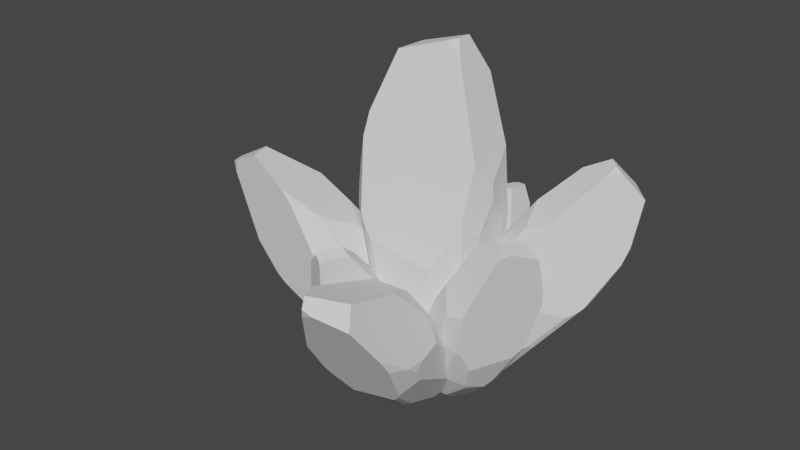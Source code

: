 # Source: crystall.blend  (saved by Blender 2.92.15; exported with 4.5.12 LTS)
import bpy
from mathutils import Matrix  # noqa: F401  (used for matrix-valued properties, if any)

bpy.ops.wm.read_factory_settings(use_empty=True)
scene = bpy.context.scene
scene.name = 'Scene'

# ---- collections
col_collection = bpy.data.collections.new('Collection'); scene.collection.children.link(col_collection)

# ---- world
world_world = bpy.data.worlds.new('World'); scene.world = world_world
world_world.use_nodes = True; world_world.node_tree.nodes.clear()
_N = world_world.node_tree.nodes; _L = world_world.node_tree.links
n0 = _N.new('ShaderNodeOutputWorld'); n0.name = 'World Output'; n0.location = (300, 300)
n1 = _N.new('ShaderNodeBackground'); n1.name = 'Background'; n1.location = (10, 300)
n1.inputs[0].default_value = (0.05088, 0.05088, 0.05088, 1.0)
_L.new(n1.outputs[0], n0.inputs[0])
n0.is_active_output = True
world_world.color = (0.05088, 0.05088, 0.05088)
world_world.use_sun_shadow = False
world_world.sun_shadow_jitter_overblur = 0.0

# ---- meshes
me_sphere_002 = bpy.data.meshes.new('Sphere.002')
me_sphere_002.from_pydata([(0.1146, 0.3545, -1.607), (0.02619, 0.4429, -1.607), (-0.1512, 0.3405, -1.214), (-0.00618, 0.5637, -1.607), (-0.211, 0.5637, -1.214), (0.02619, 0.6845, -1.607), (0.1146, 0.773, -1.607), (0.2354, 0.8053, -1.607), (0.2354, 1.01, -1.214), (0.3562, 0.773, -1.607), (0.4586, 0.9503, -1.214), (0.527, 1.069, -0.6275), (0.4446, 0.6845, -1.607), (0.622, 0.7869, -1.214), (0.7405, 0.8554, -0.6275), (0.7822, 0.8794, 0.06495), (0.477, 0.5637, -1.607), (0.6818, 0.5637, -1.214), (0.622, 0.3405, -1.214), (0.7405, 0.2721, -0.6275), (0.7822, 0.2481, 0.06495), (-0.2982, 0.8718, 0.2829), (-0.3684, 0.6664, 0.06495), (-0.168, 0.957, 0.7574), (0.7461, 0.8586, 0.6644), (0.839, 0.5637, 0.4649), (0.7734, 0.2531, 0.2099), (0.7322, 0.1982, 0.06495), (-0.04819, 0.008406, 0.06495), (0.7799, 0.393, 0.6563), (-0.06429, 1.083, 0.5247), (-0.1607, 0.9644, 0.7574), (-0.1631, 0.9559, 0.7762), (0.5396, 1.091, -0.2656), (0.3077, 1.176, 0.06495), (0.699, 0.9626, 0.06495), (0.7395, 0.8636, 0.6816), (0.2354, 1.17, 0.4265), (0.5317, 0.9073, 1.239), (0.232, 1.166, 0.4765), (-0.1332, 0.7766, -1.254), (-0.3165, 0.8602, 0.06495), (-0.299, 0.746, -0.6275), (-0.1579, 0.762, -1.214), (0.03137, 0.9172, -1.288), (0.07069, 0.966, -1.214), (-0.3081, 0.8776, 0.1179), (0.01705, 0.1855, -1.233), (0.02658, 0.1733, -1.214), (-0.1561, 0.3377, -1.19), (-0.1126, 0.3019, -1.214), (0.07003, 0.02478, -0.6275), (-0.05141, 0.009266, 0.06495), (-0.06627, 0.01592, 0.1034), (-0.07885, 0.02206, 0.1331), (0.7303, 0.5637, -1.006), (0.8164, 0.7514, 0.06495), (0.7534, 0.8072, -0.6275), (0.8299, 0.4264, 0.06495), (0.7709, 0.3856, -0.6275), (0.848, 0.5637, 0.3356), (0.391, 0.2942, -1.473), (0.5089, 0.09004, -0.7831), (0.5203, 0.2388, -1.214), (0.2354, 0.2609, -1.489), (0.1376, 0.1435, -1.214), (0.5258, 0.06075, -0.6381), (0.5301, 0.06162, -0.6275), (0.1596, 0.0007939, -0.6275), (0.04819, -0.008406, -0.06495), (0.5855, 0.07748, -0.2095), (0.2316, 0.01061, -0.7524), (0.2778, 0.01836, -0.7413), (-0.2883, 0.2613, 0.4475), (-0.2895, 0.2686, 0.459), (-0.168, 0.246, 0.9259), (-0.1807, 0.1797, 0.7217), (-0.3054, 0.5637, -0.8097), (-0.3342, 0.6147, -0.6275), (-0.3821, 0.6054, 0.02728), (-0.3379, 0.394, 0.2453), (-0.2722, 0.2104, 0.0808), (-0.2421, 0.3522, -0.838), (-0.2993, 0.255, 0.265), (0.2354, 1.056, -1.018), (0.3323, 1.121, -0.6275), (-0.07356, 1.099, 0.2574), (0.2939, 1.179, 0.06495), (0.2354, 1.182, 0.2518), (-0.08847, 1.089, 0.2015), (0.08482, 1.015, -1.021), (0.1015, 0.4864, -1.656), (0.458, 0.4352, -1.577), (0.4659, 0.5224, -1.607), (0.1155, 0.356, -1.608), (0.1168, 0.3539, -1.607), (0.1225, 0.5637, -1.68), (0.1545, 0.6104, -1.691), (0.192, 0.639, -1.695), (0.2354, 0.6542, -1.693), (0.2883, 0.6553, -1.684), (0.3563, 0.6335, -1.665), (0.4451, 0.5637, -1.625), (0.3696, 0.3313, -1.555), (0.2354, 0.3019, -1.568), (-0.01064, 0.7203, 1.411), (0.4792, 0.5638, 1.444), (0.4263, 0.7524, 1.554), (-0.02447, 0.4359, 1.426), (-0.00221, 0.7151, 1.428), (0.3403, 0.5573, 1.532), (-0.007231, 0.7121, 1.426), (0.4337, 0.6159, 1.558)], [], [(82, 81, 54, 53, 52, 51, 48, 47, 50, 49), (95, 94, 0), (53, 28, 52), (47, 0, 1, 2, 50), (49, 50, 2), (77, 78, 79, 80, 83, 81, 82), (2, 1, 3, 4), (90, 89, 46, 41, 42, 43, 40, 44, 45), (32, 23, 31), (40, 5, 6, 44), (84, 85, 87, 88, 86, 89, 90), (44, 6, 7, 8, 45), (90, 45, 8, 84), (84, 8, 10, 11, 85), (37, 34, 33, 35, 36, 38, 39), (8, 7, 9, 10), (11, 10, 13, 14), (96, 91, 94, 95, 104, 103, 92, 93, 102, 101, 100, 99, 98, 97), (33, 11, 14, 15, 35), (10, 9, 12, 13), (13, 12, 16, 17), (55, 59, 58, 60, 56, 57), (55, 17, 18, 19, 59), (58, 59, 19, 20), (26, 20, 27), (36, 35, 15, 24), (87, 85, 11, 33, 34), (77, 4, 43, 42, 78), (21, 22, 41, 46), (79, 78, 42, 41, 22), (4, 3, 5, 40, 43), (76, 73, 74, 75), (69, 68, 51, 52, 28), (25, 60, 58, 20, 26, 29), (15, 14, 57, 56), (24, 15, 56, 60, 25), (14, 13, 17, 55, 57), (68, 71, 65, 48, 51), (66, 72, 71, 68, 69, 70, 67), (66, 62, 72), (64, 65, 71, 72, 62, 63, 61), (20, 19, 67, 70, 27), (19, 18, 63, 62, 66, 67), (54, 81, 83, 73, 76), (73, 83, 80, 74), (49, 2, 4, 77, 82), (37, 88, 87, 34), (21, 46, 89, 86, 30, 31, 23), (30, 86, 88, 37, 39), (61, 103, 104, 64), (12, 101, 102, 16), (9, 100, 101, 12), (7, 99, 100, 9), (6, 98, 99, 7), (5, 97, 98, 6), (3, 96, 97, 5), (64, 104, 95, 0, 47, 48, 65), (16, 102, 93), (17, 16, 93, 92, 18), (18, 92, 103, 61, 63), (0, 94, 91, 1), (1, 91, 96, 3), (110, 112, 106), (109, 107, 112, 110, 108, 111), (105, 109, 111), (23, 32, 105, 111, 108, 75, 74, 80, 79, 22, 21), (69, 28, 53, 54, 76, 75, 108, 110, 106, 29, 26, 27, 70), (39, 38, 107, 109, 105, 32, 31, 30), (29, 106, 112, 107, 38, 36, 24, 25)])
_uv = me_sphere_002.uv_layers.new(name='UVMap')
_uv.uv.foreach_set('vector', [0.04429, 0.2291, 0.006056, 0.4867, 0.1134, 0.4785, 0.1213, 0.4678, 0.1307, 0.454, 0.2105, 0.2345, 0.1919, 0.08845, 0.187, 0.0856, 0.118, 0.1134, 0.09518, 0.1269, 0.2827, 0.004495, 0.2821, 0.00462, 0.2812, 0.004707, 0.1213, 0.4678, 0.1331, 0.4538, 0.1307, 0.454, 0.187, 0.0856, 0.2812, 0.004707, 0.2357, 0.02221, 0.0988, 0.1205, 0.118, 0.1134, 0.09518, 0.1269, 0.118, 0.1134, 0.0988, 0.1205, 0.04794, 0.264, 0.04281, 0.3206, 0.01923, 0.5085, 0.005012, 0.5561, 0.0, 0.5498, 0.006056, 0.4867, 0.04429, 0.2291, 0.0988, 0.1205, 0.2357, 0.02221, 0.2369, 0.04055, 0.1051, 0.1517, 0.4022, 0.2404, 0.3392, 0.5877, 0.1363, 0.5543, 0.1253, 0.5379, 0.09645, 0.3326, 0.1827, 0.173, 0.2013, 0.1634, 0.3389, 0.1638, 0.3769, 0.1862, 0.2786, 0.7543, 0.2745, 0.7485, 0.2815, 0.7488, 0.2013, 0.1634, 0.2823, 0.05495, 0.3591, 0.06193, 0.3389, 0.1638, 0.5133, 0.2393, 0.6097, 0.345, 0.6259, 0.5438, 0.5929, 0.5998, 0.3537, 0.6042, 0.3392, 0.5877, 0.4022, 0.2404, 0.3389, 0.1638, 0.3591, 0.06193, 0.4478, 0.05992, 0.4975, 0.1838, 0.3769, 0.1862, 0.4022, 0.2404, 0.3769, 0.1862, 0.4975, 0.1838, 0.5133, 0.2393, 0.5133, 0.2393, 0.4975, 0.1838, 0.6447, 0.1664, 0.7425, 0.3322, 0.6097, 0.345, 0.5999, 0.6506, 0.6354, 0.5431, 0.7761, 0.4342, 0.9029, 0.5139, 0.9694, 0.6986, 0.8439, 0.8918, 0.5992, 0.6654, 0.4975, 0.1838, 0.4478, 0.05992, 0.5267, 0.04936, 0.6447, 0.1664, 0.7425, 0.3322, 0.6447, 0.1664, 0.7398, 0.1385, 0.8742, 0.3009, 0.3242, 0.01509, 0.2957, 0.01149, 0.2821, 0.00462, 0.2827, 0.004495, 0.3601, 0.0001942, 0.4649, 0.0, 0.5469, 0.004391, 0.5653, 0.008839, 0.5559, 0.01121, 0.5017, 0.01578, 0.4564, 0.01764, 0.4188, 0.0182, 0.3857, 0.01796, 0.3546, 0.01701, 0.7761, 0.4342, 0.7425, 0.3322, 0.8742, 0.3009, 0.9588, 0.5041, 0.9029, 0.5139, 0.6447, 0.1664, 0.5267, 0.04936, 0.5754, 0.03271, 0.7398, 0.1385, 0.7398, 0.1385, 0.5754, 0.03271, 0.5799, 0.0141, 0.7536, 0.1063, 0.8038, 0.1608, 0.8371, 0.2449, 0.9429, 0.4608, 0.997, 0.5605, 0.9715, 0.4917, 0.8782, 0.2951, 0.8038, 0.1608, 0.7536, 0.1063, 0.675, 0.07884, 0.7963, 0.2322, 0.8371, 0.2449, 0.9429, 0.4608, 0.8371, 0.2449, 0.7963, 0.2322, 0.878, 0.4448, 0.8823, 0.4937, 0.878, 0.4448, 0.8275, 0.4417, 0.9694, 0.6986, 0.9029, 0.5139, 0.9588, 0.5041, 0.9729, 0.6925, 0.6259, 0.5438, 0.6097, 0.345, 0.7425, 0.3322, 0.7761, 0.4342, 0.6354, 0.5431, 0.04794, 0.264, 0.1051, 0.1517, 0.1827, 0.173, 0.09645, 0.3326, 0.04281, 0.3206, 0.1465, 0.6021, 0.04428, 0.5242, 0.1253, 0.5379, 0.1363, 0.5543, 0.01923, 0.5085, 0.04281, 0.3206, 0.09645, 0.3326, 0.1253, 0.5379, 0.04428, 0.5242, 0.1051, 0.1517, 0.2369, 0.04055, 0.2823, 0.05495, 0.2013, 0.1634, 0.1827, 0.173, 0.08579, 0.6916, 0.01388, 0.6088, 0.01507, 0.6131, 0.1186, 0.7659, 0.2037, 0.4062, 0.2762, 0.2269, 0.2105, 0.2345, 0.1307, 0.454, 0.1331, 0.4538, 1.0, 0.6035, 0.997, 0.5605, 0.9429, 0.4608, 0.878, 0.4448, 0.8823, 0.4937, 0.9427, 0.6574, 0.9588, 0.5041, 0.8742, 0.3009, 0.8782, 0.2951, 0.9715, 0.4917, 0.9729, 0.6925, 0.9588, 0.5041, 0.9715, 0.4917, 0.997, 0.5605, 1.0, 0.6035, 0.8742, 0.3009, 0.7398, 0.1385, 0.7536, 0.1063, 0.8038, 0.1608, 0.8782, 0.2951, 0.2762, 0.2269, 0.331, 0.1871, 0.2688, 0.0781, 0.1919, 0.08845, 0.2105, 0.2345, 0.5848, 0.2126, 0.3699, 0.189, 0.331, 0.1871, 0.2762, 0.2269, 0.2037, 0.4062, 0.6632, 0.3456, 0.589, 0.2157, 0.5848, 0.2126, 0.5681, 0.1738, 0.3699, 0.189, 0.3553, 0.01494, 0.2688, 0.0781, 0.331, 0.1871, 0.3699, 0.189, 0.5681, 0.1738, 0.5797, 0.07007, 0.478, 0.01507, 0.878, 0.4448, 0.7963, 0.2322, 0.589, 0.2157, 0.6632, 0.3456, 0.8275, 0.4417, 0.7963, 0.2322, 0.675, 0.07884, 0.5797, 0.07007, 0.5681, 0.1738, 0.5848, 0.2126, 0.589, 0.2157, 0.1134, 0.4785, 0.006056, 0.4867, 0.0, 0.5498, 0.01388, 0.6088, 0.08579, 0.6916, 0.01388, 0.6088, 0.0, 0.5498, 0.005012, 0.5561, 0.01507, 0.6131, 0.09518, 0.1269, 0.0988, 0.1205, 0.1051, 0.1517, 0.04794, 0.264, 0.04429, 0.2291, 0.5999, 0.6506, 0.5929, 0.5998, 0.6259, 0.5438, 0.6354, 0.5431, 0.1465, 0.6021, 0.1363, 0.5543, 0.3392, 0.5877, 0.3537, 0.6042, 0.3676, 0.682, 0.2815, 0.7488, 0.2745, 0.7485, 0.3676, 0.682, 0.3537, 0.6042, 0.5929, 0.5998, 0.5999, 0.6506, 0.5992, 0.6654, 0.478, 0.01507, 0.4649, 0.0, 0.3601, 0.0001942, 0.3553, 0.01494, 0.5754, 0.03271, 0.5017, 0.01578, 0.5559, 0.01121, 0.5799, 0.0141, 0.5267, 0.04936, 0.4564, 0.01764, 0.5017, 0.01578, 0.5754, 0.03271, 0.4478, 0.05992, 0.4188, 0.0182, 0.4564, 0.01764, 0.5267, 0.04936, 0.3591, 0.06193, 0.3857, 0.01796, 0.4188, 0.0182, 0.4478, 0.05992, 0.2823, 0.05495, 0.3546, 0.01701, 0.3857, 0.01796, 0.3591, 0.06193, 0.2369, 0.04055, 0.3242, 0.01509, 0.3546, 0.01701, 0.2823, 0.05495, 0.3553, 0.01494, 0.3601, 0.0001942, 0.2827, 0.004495, 0.2812, 0.004707, 0.187, 0.0856, 0.1919, 0.08845, 0.2688, 0.0781, 0.5799, 0.0141, 0.5559, 0.01121, 0.5653, 0.008839, 0.7536, 0.1063, 0.5799, 0.0141, 0.5653, 0.008839, 0.5469, 0.004391, 0.675, 0.07884, 0.675, 0.07884, 0.5469, 0.004391, 0.4649, 0.0, 0.478, 0.01507, 0.5797, 0.07007, 0.2812, 0.004707, 0.2821, 0.00462, 0.2957, 0.01149, 0.2357, 0.02221, 0.2357, 0.02221, 0.2957, 0.01149, 0.3242, 0.01509, 0.2369, 0.04055, 0.6446, 0.9884, 0.7383, 0.9987, 0.7619, 0.9545, 0.3801, 0.9581, 0.7535, 1.0, 0.7383, 0.9987, 0.6446, 0.9884, 0.3009, 0.9501, 0.3753, 0.9576, 0.3736, 0.9526, 0.3801, 0.9581, 0.3753, 0.9576, 0.2745, 0.7485, 0.2786, 0.7543, 0.3736, 0.9526, 0.3753, 0.9576, 0.3009, 0.9501, 0.1186, 0.7659, 0.01507, 0.6131, 0.005012, 0.5561, 0.01923, 0.5085, 0.04428, 0.5242, 0.1465, 0.6021, 0.2037, 0.4062, 0.1331, 0.4538, 0.1213, 0.4678, 0.1134, 0.4785, 0.08579, 0.6916, 0.1186, 0.7659, 0.3009, 0.9501, 0.6446, 0.9884, 0.7619, 0.9545, 0.9427, 0.6574, 0.8823, 0.4937, 0.8275, 0.4417, 0.6632, 0.3456, 0.5992, 0.6654, 0.8439, 0.8918, 0.7535, 1.0, 0.3801, 0.9581, 0.3736, 0.9526, 0.2786, 0.7543, 0.2815, 0.7488, 0.3676, 0.682, 0.9427, 0.6574, 0.7619, 0.9545, 0.7383, 0.9987, 0.7535, 1.0, 0.8439, 0.8918, 0.9694, 0.6986, 0.9729, 0.6925, 1.0, 0.6035])
me_sphere_002.use_remesh_fix_poles = True
me_sphere_002.use_remesh_preserve_attributes = False
me_sphere_002.use_mirror_vertex_groups = False
me_sphere_002.update()
me_sphere_003 = bpy.data.meshes.new('Sphere.003')
me_sphere_003.from_pydata([(0.4386, 0.4524, -1.578), (0.4792, 0.5121, -1.519), (0.6746, 0.2903, -1.368), (0.4728, 0.5721, -1.447), (0.6627, 0.4011, -1.235), (0.421, 0.6163, -1.382), (0.3378, 0.6329, -1.342), (0.2454, 0.6174, -1.338), (0.2426, 0.4848, -1.033), (0.1686, 0.574, -1.369), (0.1006, 0.4046, -1.092), (0.09382, 0.1084, -0.7507), (0.1279, 0.5143, -1.429), (0.02558, 0.2943, -1.203), (-0.004262, -0.03569, -0.8953), (0.04296, -0.4254, -0.5534), (0.1344, 0.4543, -1.501), (0.03746, 0.1835, -1.336), (0.1331, 0.1018, -1.455), (0.1363, -0.2872, -1.224), (0.1951, -0.6977, -0.9097), (0.8273, -0.2881, -0.3311), (0.9, -0.2368, -0.544), (0.7718, -0.5503, -0.06948), (0.1443, -0.7632, -0.2728), (0.1267, -0.8007, -0.5456), (0.2171, -0.7751, -0.8362), (0.242, -0.707, -0.9323), (0.8343, -0.5986, -0.9514), (0.2319, -0.9677, -0.5433), (0.6413, -0.3903, -0.1221), (0.7649, -0.5489, -0.06615), (0.7709, -0.5626, -0.06158), (0.1227, -0.08908, -0.5658), (0.3039, -0.182, -0.3327), (0.08118, -0.3693, -0.4971), (0.1498, -0.7691, -0.2609), (0.3987, -0.3705, -0.1539), (0.3509, -1.014, 0.05514), (0.4081, -0.3997, -0.1319), (0.5523, 0.4963, -1.143), (0.817, -0.1659, -0.4404), (0.7501, 0.1706, -0.8398), (0.5778, 0.4736, -1.129), (0.3992, 0.5358, -1.098), (0.3686, 0.5059, -1.04), (0.8132, -0.1903, -0.4061), (0.5919, 0.1928, -1.483), (0.5904, 0.1748, -1.482), (0.6817, 0.2764, -1.357), (0.6569, 0.2642, -1.394), (0.6654, -0.2304, -1.289), (0.8364, -0.5975, -0.9506), (0.8497, -0.6126, -0.9267), (0.8606, -0.6236, -0.9075), (0.02818, 0.05447, -1.241), (0.04977, -0.489, -0.6295), (-0.001698, -0.05958, -0.9239), (0.1186, -0.6324, -0.8145), (0.08762, -0.2457, -1.164), (0.105, -0.73, -0.6088), (0.2753, 0.2839, -1.579), (0.3239, -0.2216, -1.376), (0.2289, 0.08272, -1.501), (0.3904, 0.3165, -1.588), (0.5198, 0.1349, -1.511), (0.3363, -0.32, -1.325), (0.3344, -0.3267, -1.32), (0.6085, -0.2626, -1.312), (0.7554, -0.5562, -1.034), (0.3413, -0.5688, -1.116), (0.5408, -0.2056, -1.375), (0.508, -0.2197, -1.37), (0.9869, -0.6465, -0.5976), (0.9874, -0.6496, -0.5879), (0.9631, -0.9519, -0.3897), (0.9637, -0.8624, -0.524), (0.7768, 0.1961, -1.03), (0.8064, 0.1225, -0.91), (0.9199, -0.2386, -0.5949), (0.9657, -0.4633, -0.6144), (0.9444, -0.4658, -0.8045), (0.7801, 0.1054, -1.17), (0.9745, -0.5438, -0.6877), (0.2548, 0.3938, -0.9129), (0.2176, 0.1784, -0.6993), (0.6122, -0.2306, -0.2405), (0.3126, -0.1771, -0.329), (0.3751, -0.2668, -0.2311), (0.6183, -0.1996, -0.2711), (0.3698, 0.4148, -0.9208), (0.4101, 0.5404, -1.526), (0.1821, 0.3869, -1.557), (0.1521, 0.4392, -1.523), (0.4375, 0.4534, -1.578), (0.4372, 0.4516, -1.579), (0.3739, 0.582, -1.496), (0.339, 0.6006, -1.479), (0.3054, 0.6059, -1.469), (0.2715, 0.6007, -1.464), (0.2353, 0.5834, -1.465), (0.1952, 0.5466, -1.476), (0.1546, 0.4723, -1.506), (0.2717, 0.3514, -1.596), (0.3712, 0.3785, -1.603), (0.7963, -1.059, 0.09365), (0.4947, -1.264, -0.0344), (0.4994, -1.232, 0.1309), (0.8762, -1.187, -0.0582), (0.7935, -1.073, 0.09766), (0.6041, -1.283, 0.01996), (0.7976, -1.072, 0.0958), (0.5277, -1.295, 0.05528)], [], [(82, 81, 54, 53, 52, 51, 48, 47, 50, 49), (95, 94, 0), (53, 28, 52), (47, 0, 1, 2, 50), (49, 50, 2), (77, 78, 79, 80, 83, 81, 82), (2, 1, 3, 4), (90, 89, 46, 41, 42, 43, 40, 44, 45), (32, 23, 31), (40, 5, 6, 44), (84, 85, 87, 88, 86, 89, 90), (44, 6, 7, 8, 45), (90, 45, 8, 84), (84, 8, 10, 11, 85), (37, 34, 33, 35, 36, 38, 39), (8, 7, 9, 10), (11, 10, 13, 14), (96, 91, 94, 95, 104, 103, 92, 93, 102, 101, 100, 99, 98, 97), (33, 11, 14, 15, 35), (10, 9, 12, 13), (13, 12, 16, 17), (55, 59, 58, 60, 56, 57), (55, 17, 18, 19, 59), (58, 59, 19, 20), (26, 20, 27), (36, 35, 15, 24), (87, 85, 11, 33, 34), (77, 4, 43, 42, 78), (21, 22, 41, 46), (79, 78, 42, 41, 22), (4, 3, 5, 40, 43), (76, 73, 74, 75), (69, 68, 51, 52, 28), (25, 60, 58, 20, 26, 29), (15, 14, 57, 56), (24, 15, 56, 60, 25), (14, 13, 17, 55, 57), (68, 71, 65, 48, 51), (66, 72, 71, 68, 69, 70, 67), (66, 62, 72), (64, 65, 71, 72, 62, 63, 61), (20, 19, 67, 70, 27), (19, 18, 63, 62, 66, 67), (54, 81, 83, 73, 76), (73, 83, 80, 74), (49, 2, 4, 77, 82), (37, 88, 87, 34), (21, 46, 89, 86, 30, 31, 23), (30, 86, 88, 37, 39), (61, 103, 104, 64), (12, 101, 102, 16), (9, 100, 101, 12), (7, 99, 100, 9), (6, 98, 99, 7), (5, 97, 98, 6), (3, 96, 97, 5), (64, 104, 95, 0, 47, 48, 65), (16, 102, 93), (17, 16, 93, 92, 18), (18, 92, 103, 61, 63), (0, 94, 91, 1), (1, 91, 96, 3), (110, 112, 106), (109, 107, 112, 110, 108, 111), (105, 109, 111), (23, 32, 105, 111, 108, 75, 74, 80, 79, 22, 21), (69, 28, 53, 54, 76, 75, 108, 110, 106, 29, 26, 27, 70), (39, 38, 107, 109, 105, 32, 31, 30), (29, 106, 112, 107, 38, 36, 24, 25)])
_uv = me_sphere_003.uv_layers.new(name='UVMap')
_uv.uv.foreach_set('vector', [0.04429, 0.2291, 0.006056, 0.4867, 0.1134, 0.4785, 0.1213, 0.4678, 0.1307, 0.454, 0.2105, 0.2345, 0.1919, 0.08845, 0.187, 0.0856, 0.118, 0.1134, 0.09518, 0.1269, 0.2827, 0.004495, 0.2821, 0.00462, 0.2812, 0.004707, 0.1213, 0.4678, 0.1331, 0.4538, 0.1307, 0.454, 0.187, 0.0856, 0.2812, 0.004707, 0.2357, 0.02221, 0.0988, 0.1205, 0.118, 0.1134, 0.09518, 0.1269, 0.118, 0.1134, 0.0988, 0.1205, 0.04794, 0.264, 0.04281, 0.3206, 0.01923, 0.5085, 0.005012, 0.5561, 0.0, 0.5498, 0.006056, 0.4867, 0.04429, 0.2291, 0.0988, 0.1205, 0.2357, 0.02221, 0.2369, 0.04055, 0.1051, 0.1517, 0.4022, 0.2404, 0.3392, 0.5877, 0.1363, 0.5543, 0.1253, 0.5379, 0.09645, 0.3326, 0.1827, 0.173, 0.2013, 0.1634, 0.3389, 0.1638, 0.3769, 0.1862, 0.2786, 0.7543, 0.2745, 0.7485, 0.2815, 0.7488, 0.2013, 0.1634, 0.2823, 0.05495, 0.3591, 0.06193, 0.3389, 0.1638, 0.5133, 0.2393, 0.6097, 0.345, 0.6259, 0.5438, 0.5929, 0.5998, 0.3537, 0.6042, 0.3392, 0.5877, 0.4022, 0.2404, 0.3389, 0.1638, 0.3591, 0.06193, 0.4478, 0.05992, 0.4975, 0.1838, 0.3769, 0.1862, 0.4022, 0.2404, 0.3769, 0.1862, 0.4975, 0.1838, 0.5133, 0.2393, 0.5133, 0.2393, 0.4975, 0.1838, 0.6447, 0.1664, 0.7425, 0.3322, 0.6097, 0.345, 0.5999, 0.6506, 0.6354, 0.5431, 0.7761, 0.4342, 0.9029, 0.5139, 0.9694, 0.6986, 0.8439, 0.8918, 0.5992, 0.6654, 0.4975, 0.1838, 0.4478, 0.05992, 0.5267, 0.04936, 0.6447, 0.1664, 0.7425, 0.3322, 0.6447, 0.1664, 0.7398, 0.1385, 0.8742, 0.3009, 0.3242, 0.01509, 0.2957, 0.01149, 0.2821, 0.00462, 0.2827, 0.004495, 0.3601, 0.0001942, 0.4649, 0.0, 0.5469, 0.004391, 0.5653, 0.008839, 0.5559, 0.01121, 0.5017, 0.01578, 0.4564, 0.01764, 0.4188, 0.0182, 0.3857, 0.01796, 0.3546, 0.01701, 0.7761, 0.4342, 0.7425, 0.3322, 0.8742, 0.3009, 0.9588, 0.5041, 0.9029, 0.5139, 0.6447, 0.1664, 0.5267, 0.04936, 0.5754, 0.03271, 0.7398, 0.1385, 0.7398, 0.1385, 0.5754, 0.03271, 0.5799, 0.0141, 0.7536, 0.1063, 0.8038, 0.1608, 0.8371, 0.2449, 0.9429, 0.4608, 0.997, 0.5605, 0.9715, 0.4917, 0.8782, 0.2951, 0.8038, 0.1608, 0.7536, 0.1063, 0.675, 0.07884, 0.7963, 0.2322, 0.8371, 0.2449, 0.9429, 0.4608, 0.8371, 0.2449, 0.7963, 0.2322, 0.878, 0.4448, 0.8823, 0.4937, 0.878, 0.4448, 0.8275, 0.4417, 0.9694, 0.6986, 0.9029, 0.5139, 0.9588, 0.5041, 0.9729, 0.6925, 0.6259, 0.5438, 0.6097, 0.345, 0.7425, 0.3322, 0.7761, 0.4342, 0.6354, 0.5431, 0.04794, 0.264, 0.1051, 0.1517, 0.1827, 0.173, 0.09645, 0.3326, 0.04281, 0.3206, 0.1465, 0.6021, 0.04428, 0.5242, 0.1253, 0.5379, 0.1363, 0.5543, 0.01923, 0.5085, 0.04281, 0.3206, 0.09645, 0.3326, 0.1253, 0.5379, 0.04428, 0.5242, 0.1051, 0.1517, 0.2369, 0.04055, 0.2823, 0.05495, 0.2013, 0.1634, 0.1827, 0.173, 0.08579, 0.6916, 0.01388, 0.6088, 0.01507, 0.6131, 0.1186, 0.7659, 0.2037, 0.4062, 0.2762, 0.2269, 0.2105, 0.2345, 0.1307, 0.454, 0.1331, 0.4538, 1.0, 0.6035, 0.997, 0.5605, 0.9429, 0.4608, 0.878, 0.4448, 0.8823, 0.4937, 0.9427, 0.6574, 0.9588, 0.5041, 0.8742, 0.3009, 0.8782, 0.2951, 0.9715, 0.4917, 0.9729, 0.6925, 0.9588, 0.5041, 0.9715, 0.4917, 0.997, 0.5605, 1.0, 0.6035, 0.8742, 0.3009, 0.7398, 0.1385, 0.7536, 0.1063, 0.8038, 0.1608, 0.8782, 0.2951, 0.2762, 0.2269, 0.331, 0.1871, 0.2688, 0.0781, 0.1919, 0.08845, 0.2105, 0.2345, 0.5848, 0.2126, 0.3699, 0.189, 0.331, 0.1871, 0.2762, 0.2269, 0.2037, 0.4062, 0.6632, 0.3456, 0.589, 0.2157, 0.5848, 0.2126, 0.5681, 0.1738, 0.3699, 0.189, 0.3553, 0.01494, 0.2688, 0.0781, 0.331, 0.1871, 0.3699, 0.189, 0.5681, 0.1738, 0.5797, 0.07007, 0.478, 0.01507, 0.878, 0.4448, 0.7963, 0.2322, 0.589, 0.2157, 0.6632, 0.3456, 0.8275, 0.4417, 0.7963, 0.2322, 0.675, 0.07884, 0.5797, 0.07007, 0.5681, 0.1738, 0.5848, 0.2126, 0.589, 0.2157, 0.1134, 0.4785, 0.006056, 0.4867, 0.0, 0.5498, 0.01388, 0.6088, 0.08579, 0.6916, 0.01388, 0.6088, 0.0, 0.5498, 0.005012, 0.5561, 0.01507, 0.6131, 0.09518, 0.1269, 0.0988, 0.1205, 0.1051, 0.1517, 0.04794, 0.264, 0.04429, 0.2291, 0.5999, 0.6506, 0.5929, 0.5998, 0.6259, 0.5438, 0.6354, 0.5431, 0.1465, 0.6021, 0.1363, 0.5543, 0.3392, 0.5877, 0.3537, 0.6042, 0.3676, 0.682, 0.2815, 0.7488, 0.2745, 0.7485, 0.3676, 0.682, 0.3537, 0.6042, 0.5929, 0.5998, 0.5999, 0.6506, 0.5992, 0.6654, 0.478, 0.01507, 0.4649, 0.0, 0.3601, 0.0001942, 0.3553, 0.01494, 0.5754, 0.03271, 0.5017, 0.01578, 0.5559, 0.01121, 0.5799, 0.0141, 0.5267, 0.04936, 0.4564, 0.01764, 0.5017, 0.01578, 0.5754, 0.03271, 0.4478, 0.05992, 0.4188, 0.0182, 0.4564, 0.01764, 0.5267, 0.04936, 0.3591, 0.06193, 0.3857, 0.01796, 0.4188, 0.0182, 0.4478, 0.05992, 0.2823, 0.05495, 0.3546, 0.01701, 0.3857, 0.01796, 0.3591, 0.06193, 0.2369, 0.04055, 0.3242, 0.01509, 0.3546, 0.01701, 0.2823, 0.05495, 0.3553, 0.01494, 0.3601, 0.0001942, 0.2827, 0.004495, 0.2812, 0.004707, 0.187, 0.0856, 0.1919, 0.08845, 0.2688, 0.0781, 0.5799, 0.0141, 0.5559, 0.01121, 0.5653, 0.008839, 0.7536, 0.1063, 0.5799, 0.0141, 0.5653, 0.008839, 0.5469, 0.004391, 0.675, 0.07884, 0.675, 0.07884, 0.5469, 0.004391, 0.4649, 0.0, 0.478, 0.01507, 0.5797, 0.07007, 0.2812, 0.004707, 0.2821, 0.00462, 0.2957, 0.01149, 0.2357, 0.02221, 0.2357, 0.02221, 0.2957, 0.01149, 0.3242, 0.01509, 0.2369, 0.04055, 0.6446, 0.9884, 0.7383, 0.9987, 0.7619, 0.9545, 0.3801, 0.9581, 0.7535, 1.0, 0.7383, 0.9987, 0.6446, 0.9884, 0.3009, 0.9501, 0.3753, 0.9576, 0.3736, 0.9526, 0.3801, 0.9581, 0.3753, 0.9576, 0.2745, 0.7485, 0.2786, 0.7543, 0.3736, 0.9526, 0.3753, 0.9576, 0.3009, 0.9501, 0.1186, 0.7659, 0.01507, 0.6131, 0.005012, 0.5561, 0.01923, 0.5085, 0.04428, 0.5242, 0.1465, 0.6021, 0.2037, 0.4062, 0.1331, 0.4538, 0.1213, 0.4678, 0.1134, 0.4785, 0.08579, 0.6916, 0.1186, 0.7659, 0.3009, 0.9501, 0.6446, 0.9884, 0.7619, 0.9545, 0.9427, 0.6574, 0.8823, 0.4937, 0.8275, 0.4417, 0.6632, 0.3456, 0.5992, 0.6654, 0.8439, 0.8918, 0.7535, 1.0, 0.3801, 0.9581, 0.3736, 0.9526, 0.2786, 0.7543, 0.2815, 0.7488, 0.3676, 0.682, 0.9427, 0.6574, 0.7619, 0.9545, 0.7383, 0.9987, 0.7535, 1.0, 0.8439, 0.8918, 0.9694, 0.6986, 0.9729, 0.6925, 1.0, 0.6035])
me_sphere_003.use_remesh_fix_poles = True
me_sphere_003.use_remesh_preserve_attributes = False
me_sphere_003.use_mirror_vertex_groups = False
me_sphere_003.update()
me_sphere_007 = bpy.data.meshes.new('Sphere.007')
me_sphere_007.from_pydata([(0.3532, 0.506, -1.357), (0.4147, 0.5738, -1.377), (0.4373, 0.7003, -1.071), (0.4366, 0.6524, -1.423), (0.4777, 0.8456, -1.157), (0.413, 0.7208, -1.483), (0.3502, 0.7605, -1.54), (0.2651, 0.761, -1.58), (0.1608, 1.046, -1.446), (0.1805, 0.7221, -1.591), (0.00442, 0.9742, -1.466), (-0.1984, 1.276, -1.197), (0.119, 0.6543, -1.571), (-0.1092, 0.8489, -1.428), (-0.3469, 1.112, -1.148), (-0.5578, 1.403, -0.7717), (0.09707, 0.5757, -1.524), (-0.1497, 0.7037, -1.343), (-0.1061, 0.5775, -1.232), (-0.3428, 0.7574, -0.8919), (-0.5534, 1.02, -0.4945), (0.1443, 1.66, -0.4185), (0.2522, 1.457, -0.4381), (-0.07222, 1.885, -0.212), (-0.6895, 1.642, -0.4127), (-0.7004, 1.366, -0.4165), (-0.5853, 1.083, -0.4121), (-0.5179, 0.9972, -0.4622), (0.03184, 1.006, -0.216), (-0.7078, 1.35, -0.2199), (-0.085, 1.85, -0.4218), (-0.07745, 1.888, -0.2168), (-0.0806, 1.891, -0.2018), (-0.3022, 1.435, -1.003), (-0.2265, 1.659, -0.8028), (-0.5, 1.467, -0.7909), (-0.6894, 1.653, -0.4036), (-0.2705, 1.815, -0.5787), (-0.6898, 1.941, -0.06116), (-0.2812, 1.833, -0.5475), (0.432, 0.9463, -1.289), (0.2143, 1.566, -0.534), (0.3844, 1.211, -0.883), (0.439, 0.9577, -1.255), (0.3241, 0.9919, -1.404), (0.2769, 1.045, -1.392), (0.1945, 1.597, -0.5132), (0.325, 0.5718, -1.049), (0.3135, 0.5704, -1.035), (0.4343, 0.7094, -1.055), (0.4104, 0.6707, -1.062), (0.1302, 0.7135, -0.6434), (0.03409, 1.007, -0.2157), (0.03442, 1.029, -0.1936), (0.03543, 1.047, -0.1767), (-0.2383, 0.7812, -1.234), (-0.581, 1.32, -0.7227), (-0.3556, 1.081, -1.13), (-0.5882, 1.12, -0.5828), (-0.3649, 0.8215, -0.948), (-0.6728, 1.312, -0.4922), (0.1244, 0.48, -1.312), (-0.1379, 0.6197, -0.8525), (-0.03385, 0.5318, -1.167), (0.2382, 0.4779, -1.274), (0.2357, 0.5347, -1.045), (-0.1876, 0.6586, -0.7603), (-0.1934, 0.6628, -0.7555), (0.06743, 0.6847, -0.6515), (-0.001714, 0.9271, -0.3029), (-0.342, 0.8348, -0.5353), (0.04947, 0.6281, -0.7422), (0.0141, 0.63, -0.7489), (0.0985, 1.354, -0.05845), (0.09623, 1.364, -0.05482), (-0.1114, 1.522, 0.1964), (-0.04846, 1.4, 0.1115), (0.4379, 1.026, -0.9058), (0.41, 1.136, -0.8181), (0.2721, 1.406, -0.43), (0.1854, 1.36, -0.2219), (0.1836, 1.171, -0.2489), (0.4024, 0.876, -0.8422), (0.1541, 1.278, -0.1576), (0.109, 1.154, -1.354), (-0.06194, 1.338, -1.179), (-0.00854, 1.752, -0.5796), (-0.2169, 1.663, -0.8015), (-0.2248, 1.751, -0.6838), (0.01667, 1.725, -0.6042), (0.216, 1.152, -1.306), (0.3745, 0.568, -1.44), (0.1036, 0.5126, -1.447), (0.1051, 0.5523, -1.504), (0.3529, 0.5064, -1.358), (0.3517, 0.5053, -1.357), (0.3654, 0.602, -1.492), (0.3455, 0.6207, -1.526), (0.32, 0.6306, -1.548), (0.2888, 0.6338, -1.563), (0.2494, 0.6296, -1.569), (0.1966, 0.6135, -1.563), (0.1243, 0.5733, -1.528), (0.1608, 0.4724, -1.371), (0.2586, 0.4707, -1.337), (-0.3526, 1.984, 0.2326), (-0.7041, 1.824, 0.2175), (-0.6971, 1.992, 0.2086), (-0.3447, 1.819, 0.3688), (-0.3627, 1.986, 0.2424), (-0.6295, 1.878, 0.2997), (-0.3588, 1.984, 0.244), (-0.7025, 1.91, 0.2696)], [], [(82, 81, 54, 53, 52, 51, 48, 47, 50, 49), (95, 94, 0), (53, 28, 52), (47, 0, 1, 2, 50), (49, 50, 2), (77, 78, 79, 80, 83, 81, 82), (2, 1, 3, 4), (90, 89, 46, 41, 42, 43, 40, 44, 45), (32, 23, 31), (40, 5, 6, 44), (84, 85, 87, 88, 86, 89, 90), (44, 6, 7, 8, 45), (90, 45, 8, 84), (84, 8, 10, 11, 85), (37, 34, 33, 35, 36, 38, 39), (8, 7, 9, 10), (11, 10, 13, 14), (96, 91, 94, 95, 104, 103, 92, 93, 102, 101, 100, 99, 98, 97), (33, 11, 14, 15, 35), (10, 9, 12, 13), (13, 12, 16, 17), (55, 59, 58, 60, 56, 57), (55, 17, 18, 19, 59), (58, 59, 19, 20), (26, 20, 27), (36, 35, 15, 24), (87, 85, 11, 33, 34), (77, 4, 43, 42, 78), (21, 22, 41, 46), (79, 78, 42, 41, 22), (4, 3, 5, 40, 43), (76, 73, 74, 75), (69, 68, 51, 52, 28), (25, 60, 58, 20, 26, 29), (15, 14, 57, 56), (24, 15, 56, 60, 25), (14, 13, 17, 55, 57), (68, 71, 65, 48, 51), (66, 72, 71, 68, 69, 70, 67), (66, 62, 72), (64, 65, 71, 72, 62, 63, 61), (20, 19, 67, 70, 27), (19, 18, 63, 62, 66, 67), (54, 81, 83, 73, 76), (73, 83, 80, 74), (49, 2, 4, 77, 82), (37, 88, 87, 34), (21, 46, 89, 86, 30, 31, 23), (30, 86, 88, 37, 39), (61, 103, 104, 64), (12, 101, 102, 16), (9, 100, 101, 12), (7, 99, 100, 9), (6, 98, 99, 7), (5, 97, 98, 6), (3, 96, 97, 5), (64, 104, 95, 0, 47, 48, 65), (16, 102, 93), (17, 16, 93, 92, 18), (18, 92, 103, 61, 63), (0, 94, 91, 1), (1, 91, 96, 3), (110, 112, 106), (109, 107, 112, 110, 108, 111), (105, 109, 111), (23, 32, 105, 111, 108, 75, 74, 80, 79, 22, 21), (69, 28, 53, 54, 76, 75, 108, 110, 106, 29, 26, 27, 70), (39, 38, 107, 109, 105, 32, 31, 30), (29, 106, 112, 107, 38, 36, 24, 25)])
_uv = me_sphere_007.uv_layers.new(name='UVMap')
_uv.uv.foreach_set('vector', [0.04429, 0.2291, 0.006056, 0.4867, 0.1134, 0.4785, 0.1213, 0.4678, 0.1307, 0.454, 0.2105, 0.2345, 0.1919, 0.08845, 0.187, 0.0856, 0.118, 0.1134, 0.09518, 0.1269, 0.2827, 0.004495, 0.2821, 0.00462, 0.2812, 0.004707, 0.1213, 0.4678, 0.1331, 0.4538, 0.1307, 0.454, 0.187, 0.0856, 0.2812, 0.004707, 0.2357, 0.02221, 0.0988, 0.1205, 0.118, 0.1134, 0.09518, 0.1269, 0.118, 0.1134, 0.0988, 0.1205, 0.04794, 0.264, 0.04281, 0.3206, 0.01923, 0.5085, 0.005012, 0.5561, 0.0, 0.5498, 0.006056, 0.4867, 0.04429, 0.2291, 0.0988, 0.1205, 0.2357, 0.02221, 0.2369, 0.04055, 0.1051, 0.1517, 0.4022, 0.2404, 0.3392, 0.5877, 0.1363, 0.5543, 0.1253, 0.5379, 0.09645, 0.3326, 0.1827, 0.173, 0.2013, 0.1634, 0.3389, 0.1638, 0.3769, 0.1862, 0.2786, 0.7543, 0.2745, 0.7485, 0.2815, 0.7488, 0.2013, 0.1634, 0.2823, 0.05495, 0.3591, 0.06193, 0.3389, 0.1638, 0.5133, 0.2393, 0.6097, 0.345, 0.6259, 0.5438, 0.5929, 0.5998, 0.3537, 0.6042, 0.3392, 0.5877, 0.4022, 0.2404, 0.3389, 0.1638, 0.3591, 0.06193, 0.4478, 0.05992, 0.4975, 0.1838, 0.3769, 0.1862, 0.4022, 0.2404, 0.3769, 0.1862, 0.4975, 0.1838, 0.5133, 0.2393, 0.5133, 0.2393, 0.4975, 0.1838, 0.6447, 0.1664, 0.7425, 0.3322, 0.6097, 0.345, 0.5999, 0.6506, 0.6354, 0.5431, 0.7761, 0.4342, 0.9029, 0.5139, 0.9694, 0.6986, 0.8439, 0.8918, 0.5992, 0.6654, 0.4975, 0.1838, 0.4478, 0.05992, 0.5267, 0.04936, 0.6447, 0.1664, 0.7425, 0.3322, 0.6447, 0.1664, 0.7398, 0.1385, 0.8742, 0.3009, 0.3242, 0.01509, 0.2957, 0.01149, 0.2821, 0.00462, 0.2827, 0.004495, 0.3601, 0.0001942, 0.4649, 0.0, 0.5469, 0.004391, 0.5653, 0.008839, 0.5559, 0.01121, 0.5017, 0.01578, 0.4564, 0.01764, 0.4188, 0.0182, 0.3857, 0.01796, 0.3546, 0.01701, 0.7761, 0.4342, 0.7425, 0.3322, 0.8742, 0.3009, 0.9588, 0.5041, 0.9029, 0.5139, 0.6447, 0.1664, 0.5267, 0.04936, 0.5754, 0.03271, 0.7398, 0.1385, 0.7398, 0.1385, 0.5754, 0.03271, 0.5799, 0.0141, 0.7536, 0.1063, 0.8038, 0.1608, 0.8371, 0.2449, 0.9429, 0.4608, 0.997, 0.5605, 0.9715, 0.4917, 0.8782, 0.2951, 0.8038, 0.1608, 0.7536, 0.1063, 0.675, 0.07884, 0.7963, 0.2322, 0.8371, 0.2449, 0.9429, 0.4608, 0.8371, 0.2449, 0.7963, 0.2322, 0.878, 0.4448, 0.8823, 0.4937, 0.878, 0.4448, 0.8275, 0.4417, 0.9694, 0.6986, 0.9029, 0.5139, 0.9588, 0.5041, 0.9729, 0.6925, 0.6259, 0.5438, 0.6097, 0.345, 0.7425, 0.3322, 0.7761, 0.4342, 0.6354, 0.5431, 0.04794, 0.264, 0.1051, 0.1517, 0.1827, 0.173, 0.09645, 0.3326, 0.04281, 0.3206, 0.1465, 0.6021, 0.04428, 0.5242, 0.1253, 0.5379, 0.1363, 0.5543, 0.01923, 0.5085, 0.04281, 0.3206, 0.09645, 0.3326, 0.1253, 0.5379, 0.04428, 0.5242, 0.1051, 0.1517, 0.2369, 0.04055, 0.2823, 0.05495, 0.2013, 0.1634, 0.1827, 0.173, 0.08579, 0.6916, 0.01388, 0.6088, 0.01507, 0.6131, 0.1186, 0.7659, 0.2037, 0.4062, 0.2762, 0.2269, 0.2105, 0.2345, 0.1307, 0.454, 0.1331, 0.4538, 1.0, 0.6035, 0.997, 0.5605, 0.9429, 0.4608, 0.878, 0.4448, 0.8823, 0.4937, 0.9427, 0.6574, 0.9588, 0.5041, 0.8742, 0.3009, 0.8782, 0.2951, 0.9715, 0.4917, 0.9729, 0.6925, 0.9588, 0.5041, 0.9715, 0.4917, 0.997, 0.5605, 1.0, 0.6035, 0.8742, 0.3009, 0.7398, 0.1385, 0.7536, 0.1063, 0.8038, 0.1608, 0.8782, 0.2951, 0.2762, 0.2269, 0.331, 0.1871, 0.2688, 0.0781, 0.1919, 0.08845, 0.2105, 0.2345, 0.5848, 0.2126, 0.3699, 0.189, 0.331, 0.1871, 0.2762, 0.2269, 0.2037, 0.4062, 0.6632, 0.3456, 0.589, 0.2157, 0.5848, 0.2126, 0.5681, 0.1738, 0.3699, 0.189, 0.3553, 0.01494, 0.2688, 0.0781, 0.331, 0.1871, 0.3699, 0.189, 0.5681, 0.1738, 0.5797, 0.07007, 0.478, 0.01507, 0.878, 0.4448, 0.7963, 0.2322, 0.589, 0.2157, 0.6632, 0.3456, 0.8275, 0.4417, 0.7963, 0.2322, 0.675, 0.07884, 0.5797, 0.07007, 0.5681, 0.1738, 0.5848, 0.2126, 0.589, 0.2157, 0.1134, 0.4785, 0.006056, 0.4867, 0.0, 0.5498, 0.01388, 0.6088, 0.08579, 0.6916, 0.01388, 0.6088, 0.0, 0.5498, 0.005012, 0.5561, 0.01507, 0.6131, 0.09518, 0.1269, 0.0988, 0.1205, 0.1051, 0.1517, 0.04794, 0.264, 0.04429, 0.2291, 0.5999, 0.6506, 0.5929, 0.5998, 0.6259, 0.5438, 0.6354, 0.5431, 0.1465, 0.6021, 0.1363, 0.5543, 0.3392, 0.5877, 0.3537, 0.6042, 0.3676, 0.682, 0.2815, 0.7488, 0.2745, 0.7485, 0.3676, 0.682, 0.3537, 0.6042, 0.5929, 0.5998, 0.5999, 0.6506, 0.5992, 0.6654, 0.478, 0.01507, 0.4649, 0.0, 0.3601, 0.0001942, 0.3553, 0.01494, 0.5754, 0.03271, 0.5017, 0.01578, 0.5559, 0.01121, 0.5799, 0.0141, 0.5267, 0.04936, 0.4564, 0.01764, 0.5017, 0.01578, 0.5754, 0.03271, 0.4478, 0.05992, 0.4188, 0.0182, 0.4564, 0.01764, 0.5267, 0.04936, 0.3591, 0.06193, 0.3857, 0.01796, 0.4188, 0.0182, 0.4478, 0.05992, 0.2823, 0.05495, 0.3546, 0.01701, 0.3857, 0.01796, 0.3591, 0.06193, 0.2369, 0.04055, 0.3242, 0.01509, 0.3546, 0.01701, 0.2823, 0.05495, 0.3553, 0.01494, 0.3601, 0.0001942, 0.2827, 0.004495, 0.2812, 0.004707, 0.187, 0.0856, 0.1919, 0.08845, 0.2688, 0.0781, 0.5799, 0.0141, 0.5559, 0.01121, 0.5653, 0.008839, 0.7536, 0.1063, 0.5799, 0.0141, 0.5653, 0.008839, 0.5469, 0.004391, 0.675, 0.07884, 0.675, 0.07884, 0.5469, 0.004391, 0.4649, 0.0, 0.478, 0.01507, 0.5797, 0.07007, 0.2812, 0.004707, 0.2821, 0.00462, 0.2957, 0.01149, 0.2357, 0.02221, 0.2357, 0.02221, 0.2957, 0.01149, 0.3242, 0.01509, 0.2369, 0.04055, 0.6446, 0.9884, 0.7383, 0.9987, 0.7619, 0.9545, 0.3801, 0.9581, 0.7535, 1.0, 0.7383, 0.9987, 0.6446, 0.9884, 0.3009, 0.9501, 0.3753, 0.9576, 0.3736, 0.9526, 0.3801, 0.9581, 0.3753, 0.9576, 0.2745, 0.7485, 0.2786, 0.7543, 0.3736, 0.9526, 0.3753, 0.9576, 0.3009, 0.9501, 0.1186, 0.7659, 0.01507, 0.6131, 0.005012, 0.5561, 0.01923, 0.5085, 0.04428, 0.5242, 0.1465, 0.6021, 0.2037, 0.4062, 0.1331, 0.4538, 0.1213, 0.4678, 0.1134, 0.4785, 0.08579, 0.6916, 0.1186, 0.7659, 0.3009, 0.9501, 0.6446, 0.9884, 0.7619, 0.9545, 0.9427, 0.6574, 0.8823, 0.4937, 0.8275, 0.4417, 0.6632, 0.3456, 0.5992, 0.6654, 0.8439, 0.8918, 0.7535, 1.0, 0.3801, 0.9581, 0.3736, 0.9526, 0.2786, 0.7543, 0.2815, 0.7488, 0.3676, 0.682, 0.9427, 0.6574, 0.7619, 0.9545, 0.7383, 0.9987, 0.7535, 1.0, 0.8439, 0.8918, 0.9694, 0.6986, 0.9729, 0.6925, 1.0, 0.6035])
me_sphere_007.use_remesh_fix_poles = True
me_sphere_007.use_remesh_preserve_attributes = False
me_sphere_007.use_mirror_vertex_groups = False
me_sphere_007.update()
me_sphere_008 = bpy.data.meshes.new('Sphere.008')
me_sphere_008.from_pydata([(0.2282, 0.3603, -1.352), (0.2587, 0.433, -1.302), (0.1673, 0.3156, -1.005), (0.2545, 0.5241, -1.279), (0.1596, 0.4839, -0.9639), (0.2168, 0.609, -1.292), (0.1555, 0.6652, -1.335), (0.08724, 0.6774, -1.398), (-0.1496, 0.7672, -1.184), (0.03019, 0.6425, -1.464), (-0.255, 0.7026, -1.305), (-0.6123, 0.6935, -1.029), (-0.0003302, 0.5697, -1.515), (-0.3114, 0.5682, -1.399), (-0.6859, 0.5179, -1.151), (-1.067, 0.4266, -0.8084), (0.003856, 0.4787, -1.537), (-0.3036, 0.4, -1.44), (-0.2339, 0.243, -1.417), (-0.5846, 0.09301, -1.175), (-0.9573, -0.03336, -0.834), (-0.617, 0.4896, -0.1178), (-0.433, 0.3795, -0.2032), (-0.9428, 0.4675, 0.06566), (-1.352, 0.324, -0.4749), (-1.247, 0.1307, -0.6412), (-1.028, -0.05085, -0.7529), (-0.9228, -0.06502, -0.8094), (-0.4849, -0.1299, -0.4007), (-1.285, -0.01721, -0.5161), (-0.899, 0.5847, -0.1069), (-0.9479, 0.4722, 0.06203), (-0.9548, 0.4634, 0.07293), (-0.8082, 0.6534, -0.8442), (-0.8723, 0.687, -0.5433), (-1.038, 0.495, -0.7606), (-1.358, 0.3256, -0.4621), (-1.019, 0.6349, -0.3149), (-1.544, 0.2925, -0.05652), (-1.042, 0.6244, -0.2869), (0.1026, 0.6376, -1.018), (-0.4937, 0.5159, -0.2231), (-0.1276, 0.536, -0.601), (0.09757, 0.6233, -0.9842), (0.01008, 0.7297, -1.117), (-0.05644, 0.7505, -1.098), (-0.5281, 0.5197, -0.199), (0.1164, 0.1897, -1.111), (0.1041, 0.1771, -1.107), (0.1578, 0.3103, -0.9895), (0.154, 0.2839, -1.027), (-0.1938, -0.02415, -0.8271), (-0.4834, -0.129, -0.399), (-0.4965, -0.1286, -0.3706), (-0.5063, -0.1274, -0.348), (-0.4356, 0.3639, -1.357), (-1.063, 0.3302, -0.8318), (-0.6843, 0.4817, -1.16), (-1.013, 0.09207, -0.8522), (-0.6201, 0.1728, -1.186), (-1.185, 0.1494, -0.714), (0.02682, 0.2701, -1.432), (-0.353, 0.005741, -1.14), (-0.1634, 0.1784, -1.367), (0.1216, 0.2629, -1.359), (0.05168, 0.145, -1.167), (-0.4311, -0.03918, -1.074), (-0.4389, -0.04055, -1.071), (-0.2361, -0.05004, -0.8759), (-0.4653, -0.1315, -0.5211), (-0.6849, -0.09757, -0.8803), (-0.2111, -0.03074, -0.9796), (-0.2421, -0.0311, -0.9981), (-0.6005, 0.01894, -0.06125), (-0.6071, 0.02257, -0.05431), (-0.9058, -0.07604, 0.1254), (-0.7829, -0.09224, 0.02211), (0.000838, 0.4314, -0.7008), (-0.08657, 0.4436, -0.5876), (-0.396, 0.3421, -0.2182), (-0.4941, 0.1509, -0.1357), (-0.4119, 0.03591, -0.2647), (0.01927, 0.2756, -0.758), (-0.5001, 0.04302, -0.1516), (-0.2584, 0.7707, -1.079), (-0.5203, 0.7499, -0.9226), (-0.7599, 0.6378, -0.2418), (-0.8657, 0.691, -0.5357), (-0.9317, 0.6702, -0.4062), (-0.7218, 0.6406, -0.2636), (-0.1713, 0.7554, -1.002), (0.2375, 0.4651, -1.366), (0.02088, 0.3824, -1.517), (0.01678, 0.4496, -1.533), (0.228, 0.3614, -1.353), (0.2272, 0.3597, -1.354), (0.2254, 0.5231, -1.387), (0.2064, 0.5558, -1.408), (0.1839, 0.5737, -1.428), (0.1577, 0.5804, -1.45), (0.1256, 0.5748, -1.473), (0.08416, 0.5497, -1.501), (0.02978, 0.4844, -1.53), (0.07367, 0.3117, -1.462), (0.1548, 0.3048, -1.399), (-1.319, 0.1811, 0.3159), (-1.562, 0.01615, 0.06514), (-1.624, 0.1419, 0.1588), (-1.27, -0.02703, 0.3195), (-1.331, 0.1741, 0.3198), (-1.534, 0.01113, 0.1853), (-1.327, 0.1726, 0.3216), (-1.607, 0.04104, 0.1518)], [], [(82, 81, 54, 53, 52, 51, 48, 47, 50, 49), (95, 94, 0), (53, 28, 52), (47, 0, 1, 2, 50), (49, 50, 2), (77, 78, 79, 80, 83, 81, 82), (2, 1, 3, 4), (90, 89, 46, 41, 42, 43, 40, 44, 45), (32, 23, 31), (40, 5, 6, 44), (84, 85, 87, 88, 86, 89, 90), (44, 6, 7, 8, 45), (90, 45, 8, 84), (84, 8, 10, 11, 85), (37, 34, 33, 35, 36, 38, 39), (8, 7, 9, 10), (11, 10, 13, 14), (96, 91, 94, 95, 104, 103, 92, 93, 102, 101, 100, 99, 98, 97), (33, 11, 14, 15, 35), (10, 9, 12, 13), (13, 12, 16, 17), (55, 59, 58, 60, 56, 57), (55, 17, 18, 19, 59), (58, 59, 19, 20), (26, 20, 27), (36, 35, 15, 24), (87, 85, 11, 33, 34), (77, 4, 43, 42, 78), (21, 22, 41, 46), (79, 78, 42, 41, 22), (4, 3, 5, 40, 43), (76, 73, 74, 75), (69, 68, 51, 52, 28), (25, 60, 58, 20, 26, 29), (15, 14, 57, 56), (24, 15, 56, 60, 25), (14, 13, 17, 55, 57), (68, 71, 65, 48, 51), (66, 72, 71, 68, 69, 70, 67), (66, 62, 72), (64, 65, 71, 72, 62, 63, 61), (20, 19, 67, 70, 27), (19, 18, 63, 62, 66, 67), (54, 81, 83, 73, 76), (73, 83, 80, 74), (49, 2, 4, 77, 82), (37, 88, 87, 34), (21, 46, 89, 86, 30, 31, 23), (30, 86, 88, 37, 39), (61, 103, 104, 64), (12, 101, 102, 16), (9, 100, 101, 12), (7, 99, 100, 9), (6, 98, 99, 7), (5, 97, 98, 6), (3, 96, 97, 5), (64, 104, 95, 0, 47, 48, 65), (16, 102, 93), (17, 16, 93, 92, 18), (18, 92, 103, 61, 63), (0, 94, 91, 1), (1, 91, 96, 3), (110, 112, 106), (109, 107, 112, 110, 108, 111), (105, 109, 111), (23, 32, 105, 111, 108, 75, 74, 80, 79, 22, 21), (69, 28, 53, 54, 76, 75, 108, 110, 106, 29, 26, 27, 70), (39, 38, 107, 109, 105, 32, 31, 30), (29, 106, 112, 107, 38, 36, 24, 25)])
_uv = me_sphere_008.uv_layers.new(name='UVMap')
_uv.uv.foreach_set('vector', [0.04429, 0.2291, 0.006056, 0.4867, 0.1134, 0.4785, 0.1213, 0.4678, 0.1307, 0.454, 0.2105, 0.2345, 0.1919, 0.08845, 0.187, 0.0856, 0.118, 0.1134, 0.09518, 0.1269, 0.2827, 0.004495, 0.2821, 0.00462, 0.2812, 0.004707, 0.1213, 0.4678, 0.1331, 0.4538, 0.1307, 0.454, 0.187, 0.0856, 0.2812, 0.004707, 0.2357, 0.02221, 0.0988, 0.1205, 0.118, 0.1134, 0.09518, 0.1269, 0.118, 0.1134, 0.0988, 0.1205, 0.04794, 0.264, 0.04281, 0.3206, 0.01923, 0.5085, 0.005012, 0.5561, 0.0, 0.5498, 0.006056, 0.4867, 0.04429, 0.2291, 0.0988, 0.1205, 0.2357, 0.02221, 0.2369, 0.04055, 0.1051, 0.1517, 0.4022, 0.2404, 0.3392, 0.5877, 0.1363, 0.5543, 0.1253, 0.5379, 0.09645, 0.3326, 0.1827, 0.173, 0.2013, 0.1634, 0.3389, 0.1638, 0.3769, 0.1862, 0.2786, 0.7543, 0.2745, 0.7485, 0.2815, 0.7488, 0.2013, 0.1634, 0.2823, 0.05495, 0.3591, 0.06193, 0.3389, 0.1638, 0.5133, 0.2393, 0.6097, 0.345, 0.6259, 0.5438, 0.5929, 0.5998, 0.3537, 0.6042, 0.3392, 0.5877, 0.4022, 0.2404, 0.3389, 0.1638, 0.3591, 0.06193, 0.4478, 0.05992, 0.4975, 0.1838, 0.3769, 0.1862, 0.4022, 0.2404, 0.3769, 0.1862, 0.4975, 0.1838, 0.5133, 0.2393, 0.5133, 0.2393, 0.4975, 0.1838, 0.6447, 0.1664, 0.7425, 0.3322, 0.6097, 0.345, 0.5999, 0.6506, 0.6354, 0.5431, 0.7761, 0.4342, 0.9029, 0.5139, 0.9694, 0.6986, 0.8439, 0.8918, 0.5992, 0.6654, 0.4975, 0.1838, 0.4478, 0.05992, 0.5267, 0.04936, 0.6447, 0.1664, 0.7425, 0.3322, 0.6447, 0.1664, 0.7398, 0.1385, 0.8742, 0.3009, 0.3242, 0.01509, 0.2957, 0.01149, 0.2821, 0.00462, 0.2827, 0.004495, 0.3601, 0.0001942, 0.4649, 0.0, 0.5469, 0.004391, 0.5653, 0.008839, 0.5559, 0.01121, 0.5017, 0.01578, 0.4564, 0.01764, 0.4188, 0.0182, 0.3857, 0.01796, 0.3546, 0.01701, 0.7761, 0.4342, 0.7425, 0.3322, 0.8742, 0.3009, 0.9588, 0.5041, 0.9029, 0.5139, 0.6447, 0.1664, 0.5267, 0.04936, 0.5754, 0.03271, 0.7398, 0.1385, 0.7398, 0.1385, 0.5754, 0.03271, 0.5799, 0.0141, 0.7536, 0.1063, 0.8038, 0.1608, 0.8371, 0.2449, 0.9429, 0.4608, 0.997, 0.5605, 0.9715, 0.4917, 0.8782, 0.2951, 0.8038, 0.1608, 0.7536, 0.1063, 0.675, 0.07884, 0.7963, 0.2322, 0.8371, 0.2449, 0.9429, 0.4608, 0.8371, 0.2449, 0.7963, 0.2322, 0.878, 0.4448, 0.8823, 0.4937, 0.878, 0.4448, 0.8275, 0.4417, 0.9694, 0.6986, 0.9029, 0.5139, 0.9588, 0.5041, 0.9729, 0.6925, 0.6259, 0.5438, 0.6097, 0.345, 0.7425, 0.3322, 0.7761, 0.4342, 0.6354, 0.5431, 0.04794, 0.264, 0.1051, 0.1517, 0.1827, 0.173, 0.09645, 0.3326, 0.04281, 0.3206, 0.1465, 0.6021, 0.04428, 0.5242, 0.1253, 0.5379, 0.1363, 0.5543, 0.01923, 0.5085, 0.04281, 0.3206, 0.09645, 0.3326, 0.1253, 0.5379, 0.04428, 0.5242, 0.1051, 0.1517, 0.2369, 0.04055, 0.2823, 0.05495, 0.2013, 0.1634, 0.1827, 0.173, 0.08579, 0.6916, 0.01388, 0.6088, 0.01507, 0.6131, 0.1186, 0.7659, 0.2037, 0.4062, 0.2762, 0.2269, 0.2105, 0.2345, 0.1307, 0.454, 0.1331, 0.4538, 1.0, 0.6035, 0.997, 0.5605, 0.9429, 0.4608, 0.878, 0.4448, 0.8823, 0.4937, 0.9427, 0.6574, 0.9588, 0.5041, 0.8742, 0.3009, 0.8782, 0.2951, 0.9715, 0.4917, 0.9729, 0.6925, 0.9588, 0.5041, 0.9715, 0.4917, 0.997, 0.5605, 1.0, 0.6035, 0.8742, 0.3009, 0.7398, 0.1385, 0.7536, 0.1063, 0.8038, 0.1608, 0.8782, 0.2951, 0.2762, 0.2269, 0.331, 0.1871, 0.2688, 0.0781, 0.1919, 0.08845, 0.2105, 0.2345, 0.5848, 0.2126, 0.3699, 0.189, 0.331, 0.1871, 0.2762, 0.2269, 0.2037, 0.4062, 0.6632, 0.3456, 0.589, 0.2157, 0.5848, 0.2126, 0.5681, 0.1738, 0.3699, 0.189, 0.3553, 0.01494, 0.2688, 0.0781, 0.331, 0.1871, 0.3699, 0.189, 0.5681, 0.1738, 0.5797, 0.07007, 0.478, 0.01507, 0.878, 0.4448, 0.7963, 0.2322, 0.589, 0.2157, 0.6632, 0.3456, 0.8275, 0.4417, 0.7963, 0.2322, 0.675, 0.07884, 0.5797, 0.07007, 0.5681, 0.1738, 0.5848, 0.2126, 0.589, 0.2157, 0.1134, 0.4785, 0.006056, 0.4867, 0.0, 0.5498, 0.01388, 0.6088, 0.08579, 0.6916, 0.01388, 0.6088, 0.0, 0.5498, 0.005012, 0.5561, 0.01507, 0.6131, 0.09518, 0.1269, 0.0988, 0.1205, 0.1051, 0.1517, 0.04794, 0.264, 0.04429, 0.2291, 0.5999, 0.6506, 0.5929, 0.5998, 0.6259, 0.5438, 0.6354, 0.5431, 0.1465, 0.6021, 0.1363, 0.5543, 0.3392, 0.5877, 0.3537, 0.6042, 0.3676, 0.682, 0.2815, 0.7488, 0.2745, 0.7485, 0.3676, 0.682, 0.3537, 0.6042, 0.5929, 0.5998, 0.5999, 0.6506, 0.5992, 0.6654, 0.478, 0.01507, 0.4649, 0.0, 0.3601, 0.0001942, 0.3553, 0.01494, 0.5754, 0.03271, 0.5017, 0.01578, 0.5559, 0.01121, 0.5799, 0.0141, 0.5267, 0.04936, 0.4564, 0.01764, 0.5017, 0.01578, 0.5754, 0.03271, 0.4478, 0.05992, 0.4188, 0.0182, 0.4564, 0.01764, 0.5267, 0.04936, 0.3591, 0.06193, 0.3857, 0.01796, 0.4188, 0.0182, 0.4478, 0.05992, 0.2823, 0.05495, 0.3546, 0.01701, 0.3857, 0.01796, 0.3591, 0.06193, 0.2369, 0.04055, 0.3242, 0.01509, 0.3546, 0.01701, 0.2823, 0.05495, 0.3553, 0.01494, 0.3601, 0.0001942, 0.2827, 0.004495, 0.2812, 0.004707, 0.187, 0.0856, 0.1919, 0.08845, 0.2688, 0.0781, 0.5799, 0.0141, 0.5559, 0.01121, 0.5653, 0.008839, 0.7536, 0.1063, 0.5799, 0.0141, 0.5653, 0.008839, 0.5469, 0.004391, 0.675, 0.07884, 0.675, 0.07884, 0.5469, 0.004391, 0.4649, 0.0, 0.478, 0.01507, 0.5797, 0.07007, 0.2812, 0.004707, 0.2821, 0.00462, 0.2957, 0.01149, 0.2357, 0.02221, 0.2357, 0.02221, 0.2957, 0.01149, 0.3242, 0.01509, 0.2369, 0.04055, 0.6446, 0.9884, 0.7383, 0.9987, 0.7619, 0.9545, 0.3801, 0.9581, 0.7535, 1.0, 0.7383, 0.9987, 0.6446, 0.9884, 0.3009, 0.9501, 0.3753, 0.9576, 0.3736, 0.9526, 0.3801, 0.9581, 0.3753, 0.9576, 0.2745, 0.7485, 0.2786, 0.7543, 0.3736, 0.9526, 0.3753, 0.9576, 0.3009, 0.9501, 0.1186, 0.7659, 0.01507, 0.6131, 0.005012, 0.5561, 0.01923, 0.5085, 0.04428, 0.5242, 0.1465, 0.6021, 0.2037, 0.4062, 0.1331, 0.4538, 0.1213, 0.4678, 0.1134, 0.4785, 0.08579, 0.6916, 0.1186, 0.7659, 0.3009, 0.9501, 0.6446, 0.9884, 0.7619, 0.9545, 0.9427, 0.6574, 0.8823, 0.4937, 0.8275, 0.4417, 0.6632, 0.3456, 0.5992, 0.6654, 0.8439, 0.8918, 0.7535, 1.0, 0.3801, 0.9581, 0.3736, 0.9526, 0.2786, 0.7543, 0.2815, 0.7488, 0.3676, 0.682, 0.9427, 0.6574, 0.7619, 0.9545, 0.7383, 0.9987, 0.7535, 1.0, 0.8439, 0.8918, 0.9694, 0.6986, 0.9729, 0.6925, 1.0, 0.6035])
me_sphere_008.use_remesh_fix_poles = True
me_sphere_008.use_remesh_preserve_attributes = False
me_sphere_008.use_mirror_vertex_groups = False
me_sphere_008.update()
me_sphere_009 = bpy.data.meshes.new('Sphere.009')
me_sphere_009.from_pydata([(0.6235, 0.6934, -1.56), (0.606, 0.7839, -1.578), (0.8698, 0.9067, -1.418), (0.551, 0.8593, -1.568), (0.7681, 1.046, -1.4), (0.4732, 0.8993, -1.534), (0.3935, 0.8933, -1.485), (0.3333, 0.8429, -1.434), (0.3657, 1.016, -1.153), (0.3086, 0.7615, -1.395), (0.3201, 0.8653, -1.08), (0.448, 0.9969, -0.6663), (0.3261, 0.671, -1.377), (0.3525, 0.6981, -1.047), (0.4903, 0.7784, -0.6244), (0.7185, 0.8995, -0.1725), (0.3811, 0.5956, -1.387), (0.4541, 0.5588, -1.065), (0.5978, 0.4848, -1.128), (0.8108, 0.4997, -0.729), (1.065, 0.5979, -0.2857), (1.183, 1.527, -0.4437), (1.24, 1.426, -0.6429), (1.266, 1.587, -0.08351), (0.9643, 1.024, 0.1843), (1.02, 0.7942, 0.04179), (1.119, 0.6328, -0.1976), (1.11, 0.6013, -0.3134), (1.489, 0.9365, -0.6407), (1.205, 0.7814, 0.1084), (1.074, 1.546, -0.1671), (1.259, 1.587, -0.07942), (1.272, 1.588, -0.0701), (0.5655, 1.07, -0.4319), (0.7225, 1.3, -0.2976), (0.702, 0.9847, -0.1888), (0.9702, 1.033, 0.1934), (0.8848, 1.406, -0.1002), (1.225, 1.274, 0.4709), (0.9069, 1.415, -0.07103), (0.6091, 1.098, -1.358), (1.115, 1.49, -0.5887), (0.916, 1.293, -1.035), (0.6405, 1.112, -1.345), (0.4615, 1.069, -1.292), (0.4479, 1.085, -1.222), (1.123, 1.504, -0.5494), (0.8889, 0.7373, -1.394), (0.8992, 0.7298, -1.381), (0.8822, 0.9128, -1.405), (0.8774, 0.8672, -1.41), (1.183, 0.7474, -1.025), (1.49, 0.9386, -0.6417), (1.506, 0.9573, -0.6221), (1.518, 0.9727, -0.6072), (0.514, 0.5721, -0.917), (0.7768, 0.8197, -0.1825), (0.5122, 0.7483, -0.6282), (0.9507, 0.657, -0.2358), (0.7378, 0.5373, -0.6973), (0.9689, 0.7645, -0.03553), (0.6088, 0.5392, -1.384), (0.9348, 0.5093, -0.9459), (0.6895, 0.4917, -1.184), (0.6759, 0.6052, -1.459), (0.8765, 0.655, -1.345), (0.9986, 0.5138, -0.8542), (1.001, 0.514, -0.8459), (1.164, 0.6871, -0.996), (1.417, 0.851, -0.6885), (1.127, 0.5712, -0.5614), (1.087, 0.6286, -1.045), (1.071, 0.6092, -1.019), (1.576, 1.261, -0.4468), (1.577, 1.268, -0.4388), (1.719, 1.28, -0.1059), (1.685, 1.216, -0.25), (0.951, 1.175, -1.183), (1.0, 1.25, -1.071), (1.265, 1.397, -0.6825), (1.446, 1.313, -0.5678), (1.463, 1.158, -0.6787), (1.035, 1.034, -1.215), (1.516, 1.23, -0.566), (0.4133, 1.075, -1.022), (0.4878, 1.128, -0.7301), (0.97, 1.508, -0.3345), (0.7253, 1.309, -0.3021), (0.8135, 1.378, -0.207), (0.9598, 1.501, -0.3767), (0.4875, 1.137, -1.088), (0.5373, 0.7541, -1.573), (0.4693, 0.5502, -1.398), (0.4077, 0.5819, -1.398), (0.6221, 0.6934, -1.56), (0.6231, 0.6919, -1.56), (0.4786, 0.775, -1.566), (0.4376, 0.7777, -1.552), (0.4073, 0.7702, -1.535), (0.3845, 0.7542, -1.515), (0.3685, 0.7275, -1.489), (0.3637, 0.6837, -1.456), (0.3856, 0.6096, -1.41), (0.5655, 0.553, -1.437), (0.6243, 0.6097, -1.5), (1.583, 1.513, 0.3411), (1.508, 1.178, 0.5172), (1.464, 1.318, 0.5998), (1.749, 1.388, 0.2941), (1.589, 1.51, 0.3536), (1.593, 1.267, 0.5188), (1.592, 1.511, 0.3502), (1.538, 1.249, 0.5809)], [], [(82, 81, 54, 53, 52, 51, 48, 47, 50, 49), (95, 94, 0), (53, 28, 52), (47, 0, 1, 2, 50), (49, 50, 2), (77, 78, 79, 80, 83, 81, 82), (2, 1, 3, 4), (90, 89, 46, 41, 42, 43, 40, 44, 45), (32, 23, 31), (40, 5, 6, 44), (84, 85, 87, 88, 86, 89, 90), (44, 6, 7, 8, 45), (90, 45, 8, 84), (84, 8, 10, 11, 85), (37, 34, 33, 35, 36, 38, 39), (8, 7, 9, 10), (11, 10, 13, 14), (96, 91, 94, 95, 104, 103, 92, 93, 102, 101, 100, 99, 98, 97), (33, 11, 14, 15, 35), (10, 9, 12, 13), (13, 12, 16, 17), (55, 59, 58, 60, 56, 57), (55, 17, 18, 19, 59), (58, 59, 19, 20), (26, 20, 27), (36, 35, 15, 24), (87, 85, 11, 33, 34), (77, 4, 43, 42, 78), (21, 22, 41, 46), (79, 78, 42, 41, 22), (4, 3, 5, 40, 43), (76, 73, 74, 75), (69, 68, 51, 52, 28), (25, 60, 58, 20, 26, 29), (15, 14, 57, 56), (24, 15, 56, 60, 25), (14, 13, 17, 55, 57), (68, 71, 65, 48, 51), (66, 72, 71, 68, 69, 70, 67), (66, 62, 72), (64, 65, 71, 72, 62, 63, 61), (20, 19, 67, 70, 27), (19, 18, 63, 62, 66, 67), (54, 81, 83, 73, 76), (73, 83, 80, 74), (49, 2, 4, 77, 82), (37, 88, 87, 34), (21, 46, 89, 86, 30, 31, 23), (30, 86, 88, 37, 39), (61, 103, 104, 64), (12, 101, 102, 16), (9, 100, 101, 12), (7, 99, 100, 9), (6, 98, 99, 7), (5, 97, 98, 6), (3, 96, 97, 5), (64, 104, 95, 0, 47, 48, 65), (16, 102, 93), (17, 16, 93, 92, 18), (18, 92, 103, 61, 63), (0, 94, 91, 1), (1, 91, 96, 3), (110, 112, 106), (109, 107, 112, 110, 108, 111), (105, 109, 111), (23, 32, 105, 111, 108, 75, 74, 80, 79, 22, 21), (69, 28, 53, 54, 76, 75, 108, 110, 106, 29, 26, 27, 70), (39, 38, 107, 109, 105, 32, 31, 30), (29, 106, 112, 107, 38, 36, 24, 25)])
_uv = me_sphere_009.uv_layers.new(name='UVMap')
_uv.uv.foreach_set('vector', [0.04429, 0.2291, 0.006056, 0.4867, 0.1134, 0.4785, 0.1213, 0.4678, 0.1307, 0.454, 0.2105, 0.2345, 0.1919, 0.08845, 0.187, 0.0856, 0.118, 0.1134, 0.09518, 0.1269, 0.2827, 0.004495, 0.2821, 0.00462, 0.2812, 0.004707, 0.1213, 0.4678, 0.1331, 0.4538, 0.1307, 0.454, 0.187, 0.0856, 0.2812, 0.004707, 0.2357, 0.02221, 0.0988, 0.1205, 0.118, 0.1134, 0.09518, 0.1269, 0.118, 0.1134, 0.0988, 0.1205, 0.04794, 0.264, 0.04281, 0.3206, 0.01923, 0.5085, 0.005012, 0.5561, 0.0, 0.5498, 0.006056, 0.4867, 0.04429, 0.2291, 0.0988, 0.1205, 0.2357, 0.02221, 0.2369, 0.04055, 0.1051, 0.1517, 0.4022, 0.2404, 0.3392, 0.5877, 0.1363, 0.5543, 0.1253, 0.5379, 0.09645, 0.3326, 0.1827, 0.173, 0.2013, 0.1634, 0.3389, 0.1638, 0.3769, 0.1862, 0.2786, 0.7543, 0.2745, 0.7485, 0.2815, 0.7488, 0.2013, 0.1634, 0.2823, 0.05495, 0.3591, 0.06193, 0.3389, 0.1638, 0.5133, 0.2393, 0.6097, 0.345, 0.6259, 0.5438, 0.5929, 0.5998, 0.3537, 0.6042, 0.3392, 0.5877, 0.4022, 0.2404, 0.3389, 0.1638, 0.3591, 0.06193, 0.4478, 0.05992, 0.4975, 0.1838, 0.3769, 0.1862, 0.4022, 0.2404, 0.3769, 0.1862, 0.4975, 0.1838, 0.5133, 0.2393, 0.5133, 0.2393, 0.4975, 0.1838, 0.6447, 0.1664, 0.7425, 0.3322, 0.6097, 0.345, 0.5999, 0.6506, 0.6354, 0.5431, 0.7761, 0.4342, 0.9029, 0.5139, 0.9694, 0.6986, 0.8439, 0.8918, 0.5992, 0.6654, 0.4975, 0.1838, 0.4478, 0.05992, 0.5267, 0.04936, 0.6447, 0.1664, 0.7425, 0.3322, 0.6447, 0.1664, 0.7398, 0.1385, 0.8742, 0.3009, 0.3242, 0.01509, 0.2957, 0.01149, 0.2821, 0.00462, 0.2827, 0.004495, 0.3601, 0.0001942, 0.4649, 0.0, 0.5469, 0.004391, 0.5653, 0.008839, 0.5559, 0.01121, 0.5017, 0.01578, 0.4564, 0.01764, 0.4188, 0.0182, 0.3857, 0.01796, 0.3546, 0.01701, 0.7761, 0.4342, 0.7425, 0.3322, 0.8742, 0.3009, 0.9588, 0.5041, 0.9029, 0.5139, 0.6447, 0.1664, 0.5267, 0.04936, 0.5754, 0.03271, 0.7398, 0.1385, 0.7398, 0.1385, 0.5754, 0.03271, 0.5799, 0.0141, 0.7536, 0.1063, 0.8038, 0.1608, 0.8371, 0.2449, 0.9429, 0.4608, 0.997, 0.5605, 0.9715, 0.4917, 0.8782, 0.2951, 0.8038, 0.1608, 0.7536, 0.1063, 0.675, 0.07884, 0.7963, 0.2322, 0.8371, 0.2449, 0.9429, 0.4608, 0.8371, 0.2449, 0.7963, 0.2322, 0.878, 0.4448, 0.8823, 0.4937, 0.878, 0.4448, 0.8275, 0.4417, 0.9694, 0.6986, 0.9029, 0.5139, 0.9588, 0.5041, 0.9729, 0.6925, 0.6259, 0.5438, 0.6097, 0.345, 0.7425, 0.3322, 0.7761, 0.4342, 0.6354, 0.5431, 0.04794, 0.264, 0.1051, 0.1517, 0.1827, 0.173, 0.09645, 0.3326, 0.04281, 0.3206, 0.1465, 0.6021, 0.04428, 0.5242, 0.1253, 0.5379, 0.1363, 0.5543, 0.01923, 0.5085, 0.04281, 0.3206, 0.09645, 0.3326, 0.1253, 0.5379, 0.04428, 0.5242, 0.1051, 0.1517, 0.2369, 0.04055, 0.2823, 0.05495, 0.2013, 0.1634, 0.1827, 0.173, 0.08579, 0.6916, 0.01388, 0.6088, 0.01507, 0.6131, 0.1186, 0.7659, 0.2037, 0.4062, 0.2762, 0.2269, 0.2105, 0.2345, 0.1307, 0.454, 0.1331, 0.4538, 1.0, 0.6035, 0.997, 0.5605, 0.9429, 0.4608, 0.878, 0.4448, 0.8823, 0.4937, 0.9427, 0.6574, 0.9588, 0.5041, 0.8742, 0.3009, 0.8782, 0.2951, 0.9715, 0.4917, 0.9729, 0.6925, 0.9588, 0.5041, 0.9715, 0.4917, 0.997, 0.5605, 1.0, 0.6035, 0.8742, 0.3009, 0.7398, 0.1385, 0.7536, 0.1063, 0.8038, 0.1608, 0.8782, 0.2951, 0.2762, 0.2269, 0.331, 0.1871, 0.2688, 0.0781, 0.1919, 0.08845, 0.2105, 0.2345, 0.5848, 0.2126, 0.3699, 0.189, 0.331, 0.1871, 0.2762, 0.2269, 0.2037, 0.4062, 0.6632, 0.3456, 0.589, 0.2157, 0.5848, 0.2126, 0.5681, 0.1738, 0.3699, 0.189, 0.3553, 0.01494, 0.2688, 0.0781, 0.331, 0.1871, 0.3699, 0.189, 0.5681, 0.1738, 0.5797, 0.07007, 0.478, 0.01507, 0.878, 0.4448, 0.7963, 0.2322, 0.589, 0.2157, 0.6632, 0.3456, 0.8275, 0.4417, 0.7963, 0.2322, 0.675, 0.07884, 0.5797, 0.07007, 0.5681, 0.1738, 0.5848, 0.2126, 0.589, 0.2157, 0.1134, 0.4785, 0.006056, 0.4867, 0.0, 0.5498, 0.01388, 0.6088, 0.08579, 0.6916, 0.01388, 0.6088, 0.0, 0.5498, 0.005012, 0.5561, 0.01507, 0.6131, 0.09518, 0.1269, 0.0988, 0.1205, 0.1051, 0.1517, 0.04794, 0.264, 0.04429, 0.2291, 0.5999, 0.6506, 0.5929, 0.5998, 0.6259, 0.5438, 0.6354, 0.5431, 0.1465, 0.6021, 0.1363, 0.5543, 0.3392, 0.5877, 0.3537, 0.6042, 0.3676, 0.682, 0.2815, 0.7488, 0.2745, 0.7485, 0.3676, 0.682, 0.3537, 0.6042, 0.5929, 0.5998, 0.5999, 0.6506, 0.5992, 0.6654, 0.478, 0.01507, 0.4649, 0.0, 0.3601, 0.0001942, 0.3553, 0.01494, 0.5754, 0.03271, 0.5017, 0.01578, 0.5559, 0.01121, 0.5799, 0.0141, 0.5267, 0.04936, 0.4564, 0.01764, 0.5017, 0.01578, 0.5754, 0.03271, 0.4478, 0.05992, 0.4188, 0.0182, 0.4564, 0.01764, 0.5267, 0.04936, 0.3591, 0.06193, 0.3857, 0.01796, 0.4188, 0.0182, 0.4478, 0.05992, 0.2823, 0.05495, 0.3546, 0.01701, 0.3857, 0.01796, 0.3591, 0.06193, 0.2369, 0.04055, 0.3242, 0.01509, 0.3546, 0.01701, 0.2823, 0.05495, 0.3553, 0.01494, 0.3601, 0.0001942, 0.2827, 0.004495, 0.2812, 0.004707, 0.187, 0.0856, 0.1919, 0.08845, 0.2688, 0.0781, 0.5799, 0.0141, 0.5559, 0.01121, 0.5653, 0.008839, 0.7536, 0.1063, 0.5799, 0.0141, 0.5653, 0.008839, 0.5469, 0.004391, 0.675, 0.07884, 0.675, 0.07884, 0.5469, 0.004391, 0.4649, 0.0, 0.478, 0.01507, 0.5797, 0.07007, 0.2812, 0.004707, 0.2821, 0.00462, 0.2957, 0.01149, 0.2357, 0.02221, 0.2357, 0.02221, 0.2957, 0.01149, 0.3242, 0.01509, 0.2369, 0.04055, 0.6446, 0.9884, 0.7383, 0.9987, 0.7619, 0.9545, 0.3801, 0.9581, 0.7535, 1.0, 0.7383, 0.9987, 0.6446, 0.9884, 0.3009, 0.9501, 0.3753, 0.9576, 0.3736, 0.9526, 0.3801, 0.9581, 0.3753, 0.9576, 0.2745, 0.7485, 0.2786, 0.7543, 0.3736, 0.9526, 0.3753, 0.9576, 0.3009, 0.9501, 0.1186, 0.7659, 0.01507, 0.6131, 0.005012, 0.5561, 0.01923, 0.5085, 0.04428, 0.5242, 0.1465, 0.6021, 0.2037, 0.4062, 0.1331, 0.4538, 0.1213, 0.4678, 0.1134, 0.4785, 0.08579, 0.6916, 0.1186, 0.7659, 0.3009, 0.9501, 0.6446, 0.9884, 0.7619, 0.9545, 0.9427, 0.6574, 0.8823, 0.4937, 0.8275, 0.4417, 0.6632, 0.3456, 0.5992, 0.6654, 0.8439, 0.8918, 0.7535, 1.0, 0.3801, 0.9581, 0.3736, 0.9526, 0.2786, 0.7543, 0.2815, 0.7488, 0.3676, 0.682, 0.9427, 0.6574, 0.7619, 0.9545, 0.7383, 0.9987, 0.7535, 1.0, 0.8439, 0.8918, 0.9694, 0.6986, 0.9729, 0.6925, 1.0, 0.6035])
me_sphere_009.use_remesh_fix_poles = True
me_sphere_009.use_remesh_preserve_attributes = False
me_sphere_009.use_mirror_vertex_groups = False
me_sphere_009.update()
me_sphere_010 = bpy.data.meshes.new('Sphere.010')
me_sphere_010.from_pydata([(0.53, 0.6432, -1.701), (0.5019, 0.7159, -1.668), (0.7215, 0.7533, -1.469), (0.4428, 0.7592, -1.626), (0.6123, 0.8333, -1.392), (0.3685, 0.7615, -1.586), (0.2989, 0.7223, -1.559), (0.2528, 0.652, -1.551), (0.2612, 0.6353, -1.253), (0.2424, 0.5695, -1.566), (0.242, 0.4828, -1.28), (0.3424, 0.3789, -0.8995), (0.2705, 0.4968, -1.598), (0.294, 0.3485, -1.34), (0.4103, 0.2036, -0.9781), (0.6019, 0.08394, -0.5675), (0.3296, 0.4535, -1.64), (0.4032, 0.2685, -1.418), (0.5405, 0.2642, -1.492), (0.7324, 0.09337, -1.176), (0.9505, -0.03532, -0.7817), (0.9265, 0.7352, -0.4118), (0.9889, 0.7715, -0.6065), (0.996, 0.6019, -0.11), (0.8075, 0.01811, -0.224), (0.8868, -0.06814, -0.443), (0.9947, -0.04934, -0.6952), (0.9898, -0.01318, -0.7972), (1.277, 0.4447, -0.839), (1.054, -0.09009, -0.3877), (0.8301, 0.5929, -0.206), (0.9902, 0.5986, -0.1077), (1.001, 0.5959, -0.09954), (0.4396, 0.324, -0.6815), (0.5493, 0.4401, -0.4532), (0.5754, 0.1523, -0.5368), (0.8117, 0.02084, -0.2121), (0.6814, 0.4336, -0.2423), (1.009, 0.08177, 0.1336), (0.7002, 0.4279, -0.2145), (0.4642, 0.8299, -1.345), (0.8697, 0.7753, -0.5423), (0.7141, 0.8405, -0.9852), (0.4903, 0.8372, -1.326), (0.3376, 0.7571, -1.322), (0.3241, 0.7311, -1.263), (0.8745, 0.7658, -0.5058), (0.762, 0.6202, -1.538), (0.7723, 0.6093, -1.531), (0.7319, 0.7525, -1.456), (0.7338, 0.7216, -1.483), (1.026, 0.4708, -1.241), (1.278, 0.4469, -0.8387), (1.289, 0.4521, -0.8136), (1.298, 0.457, -0.7938), (0.4563, 0.2085, -1.298), (0.6645, 0.03808, -0.6119), (0.4339, 0.1863, -0.9948), (0.8409, -0.03186, -0.7226), (0.6626, 0.09557, -1.138), (0.8447, -0.05555, -0.5187), (0.54, 0.4381, -1.651), (0.839, 0.2275, -1.322), (0.6205, 0.3093, -1.523), (0.5898, 0.5326, -1.668), (0.7627, 0.5334, -1.544), (0.8961, 0.1908, -1.248), (0.898, 0.1868, -1.241), (1.018, 0.4096, -1.251), (1.224, 0.3989, -0.9233), (1.006, 0.0956, -0.9939), (0.9573, 0.3836, -1.323), (0.9456, 0.3543, -1.315), (1.312, 0.5903, -0.5233), (1.312, 0.5908, -0.5141), (1.441, 0.4437, -0.253), (1.417, 0.4681, -0.3943), (0.7598, 0.8358, -1.153), (0.7948, 0.838, -1.029), (1.014, 0.774, -0.6488), (1.188, 0.6753, -0.5947), (1.223, 0.6223, -0.7548), (0.853, 0.7598, -1.243), (1.262, 0.6219, -0.6315), (0.2968, 0.6161, -1.123), (0.3592, 0.512, -0.8761), (0.7406, 0.6395, -0.3561), (0.5505, 0.4495, -0.4516), (0.6206, 0.4606, -0.3401), (0.7321, 0.6551, -0.3915), (0.3537, 0.7041, -1.135), (0.4449, 0.6835, -1.685), (0.4142, 0.4371, -1.666), (0.3551, 0.4527, -1.654), (0.5287, 0.6431, -1.701), (0.5298, 0.6417, -1.701), (0.3899, 0.6881, -1.673), (0.3532, 0.6783, -1.664), (0.3275, 0.6605, -1.658), (0.3095, 0.6356, -1.653), (0.2993, 0.6011, -1.649), (0.3013, 0.5513, -1.647), (0.3315, 0.4763, -1.65), (0.499, 0.4703, -1.686), (0.5428, 0.5514, -1.7), (1.293, 0.3652, 0.1863), (1.274, 0.02117, 0.1379), (1.217, 0.07474, 0.2675), (1.457, 0.3181, 0.09884), (1.298, 0.3566, 0.1939), (1.338, 0.09542, 0.191), (1.301, 0.3594, 0.1921), (1.292, 0.04366, 0.2237)], [], [(82, 81, 54, 53, 52, 51, 48, 47, 50, 49), (95, 94, 0), (53, 28, 52), (47, 0, 1, 2, 50), (49, 50, 2), (77, 78, 79, 80, 83, 81, 82), (2, 1, 3, 4), (90, 89, 46, 41, 42, 43, 40, 44, 45), (32, 23, 31), (40, 5, 6, 44), (84, 85, 87, 88, 86, 89, 90), (44, 6, 7, 8, 45), (90, 45, 8, 84), (84, 8, 10, 11, 85), (37, 34, 33, 35, 36, 38, 39), (8, 7, 9, 10), (11, 10, 13, 14), (96, 91, 94, 95, 104, 103, 92, 93, 102, 101, 100, 99, 98, 97), (33, 11, 14, 15, 35), (10, 9, 12, 13), (13, 12, 16, 17), (55, 59, 58, 60, 56, 57), (55, 17, 18, 19, 59), (58, 59, 19, 20), (26, 20, 27), (36, 35, 15, 24), (87, 85, 11, 33, 34), (77, 4, 43, 42, 78), (21, 22, 41, 46), (79, 78, 42, 41, 22), (4, 3, 5, 40, 43), (76, 73, 74, 75), (69, 68, 51, 52, 28), (25, 60, 58, 20, 26, 29), (15, 14, 57, 56), (24, 15, 56, 60, 25), (14, 13, 17, 55, 57), (68, 71, 65, 48, 51), (66, 72, 71, 68, 69, 70, 67), (66, 62, 72), (64, 65, 71, 72, 62, 63, 61), (20, 19, 67, 70, 27), (19, 18, 63, 62, 66, 67), (54, 81, 83, 73, 76), (73, 83, 80, 74), (49, 2, 4, 77, 82), (37, 88, 87, 34), (21, 46, 89, 86, 30, 31, 23), (30, 86, 88, 37, 39), (61, 103, 104, 64), (12, 101, 102, 16), (9, 100, 101, 12), (7, 99, 100, 9), (6, 98, 99, 7), (5, 97, 98, 6), (3, 96, 97, 5), (64, 104, 95, 0, 47, 48, 65), (16, 102, 93), (17, 16, 93, 92, 18), (18, 92, 103, 61, 63), (0, 94, 91, 1), (1, 91, 96, 3), (110, 112, 106), (109, 107, 112, 110, 108, 111), (105, 109, 111), (23, 32, 105, 111, 108, 75, 74, 80, 79, 22, 21), (69, 28, 53, 54, 76, 75, 108, 110, 106, 29, 26, 27, 70), (39, 38, 107, 109, 105, 32, 31, 30), (29, 106, 112, 107, 38, 36, 24, 25)])
_uv = me_sphere_010.uv_layers.new(name='UVMap')
_uv.uv.foreach_set('vector', [0.04429, 0.2291, 0.006056, 0.4867, 0.1134, 0.4785, 0.1213, 0.4678, 0.1307, 0.454, 0.2105, 0.2345, 0.1919, 0.08845, 0.187, 0.0856, 0.118, 0.1134, 0.09518, 0.1269, 0.2827, 0.004495, 0.2821, 0.00462, 0.2812, 0.004707, 0.1213, 0.4678, 0.1331, 0.4538, 0.1307, 0.454, 0.187, 0.0856, 0.2812, 0.004707, 0.2357, 0.02221, 0.0988, 0.1205, 0.118, 0.1134, 0.09518, 0.1269, 0.118, 0.1134, 0.0988, 0.1205, 0.04794, 0.264, 0.04281, 0.3206, 0.01923, 0.5085, 0.005012, 0.5561, 0.0, 0.5498, 0.006056, 0.4867, 0.04429, 0.2291, 0.0988, 0.1205, 0.2357, 0.02221, 0.2369, 0.04055, 0.1051, 0.1517, 0.4022, 0.2404, 0.3392, 0.5877, 0.1363, 0.5543, 0.1253, 0.5379, 0.09645, 0.3326, 0.1827, 0.173, 0.2013, 0.1634, 0.3389, 0.1638, 0.3769, 0.1862, 0.2786, 0.7543, 0.2745, 0.7485, 0.2815, 0.7488, 0.2013, 0.1634, 0.2823, 0.05495, 0.3591, 0.06193, 0.3389, 0.1638, 0.5133, 0.2393, 0.6097, 0.345, 0.6259, 0.5438, 0.5929, 0.5998, 0.3537, 0.6042, 0.3392, 0.5877, 0.4022, 0.2404, 0.3389, 0.1638, 0.3591, 0.06193, 0.4478, 0.05992, 0.4975, 0.1838, 0.3769, 0.1862, 0.4022, 0.2404, 0.3769, 0.1862, 0.4975, 0.1838, 0.5133, 0.2393, 0.5133, 0.2393, 0.4975, 0.1838, 0.6447, 0.1664, 0.7425, 0.3322, 0.6097, 0.345, 0.5999, 0.6506, 0.6354, 0.5431, 0.7761, 0.4342, 0.9029, 0.5139, 0.9694, 0.6986, 0.8439, 0.8918, 0.5992, 0.6654, 0.4975, 0.1838, 0.4478, 0.05992, 0.5267, 0.04936, 0.6447, 0.1664, 0.7425, 0.3322, 0.6447, 0.1664, 0.7398, 0.1385, 0.8742, 0.3009, 0.3242, 0.01509, 0.2957, 0.01149, 0.2821, 0.00462, 0.2827, 0.004495, 0.3601, 0.0001942, 0.4649, 0.0, 0.5469, 0.004391, 0.5653, 0.008839, 0.5559, 0.01121, 0.5017, 0.01578, 0.4564, 0.01764, 0.4188, 0.0182, 0.3857, 0.01796, 0.3546, 0.01701, 0.7761, 0.4342, 0.7425, 0.3322, 0.8742, 0.3009, 0.9588, 0.5041, 0.9029, 0.5139, 0.6447, 0.1664, 0.5267, 0.04936, 0.5754, 0.03271, 0.7398, 0.1385, 0.7398, 0.1385, 0.5754, 0.03271, 0.5799, 0.0141, 0.7536, 0.1063, 0.8038, 0.1608, 0.8371, 0.2449, 0.9429, 0.4608, 0.997, 0.5605, 0.9715, 0.4917, 0.8782, 0.2951, 0.8038, 0.1608, 0.7536, 0.1063, 0.675, 0.07884, 0.7963, 0.2322, 0.8371, 0.2449, 0.9429, 0.4608, 0.8371, 0.2449, 0.7963, 0.2322, 0.878, 0.4448, 0.8823, 0.4937, 0.878, 0.4448, 0.8275, 0.4417, 0.9694, 0.6986, 0.9029, 0.5139, 0.9588, 0.5041, 0.9729, 0.6925, 0.6259, 0.5438, 0.6097, 0.345, 0.7425, 0.3322, 0.7761, 0.4342, 0.6354, 0.5431, 0.04794, 0.264, 0.1051, 0.1517, 0.1827, 0.173, 0.09645, 0.3326, 0.04281, 0.3206, 0.1465, 0.6021, 0.04428, 0.5242, 0.1253, 0.5379, 0.1363, 0.5543, 0.01923, 0.5085, 0.04281, 0.3206, 0.09645, 0.3326, 0.1253, 0.5379, 0.04428, 0.5242, 0.1051, 0.1517, 0.2369, 0.04055, 0.2823, 0.05495, 0.2013, 0.1634, 0.1827, 0.173, 0.08579, 0.6916, 0.01388, 0.6088, 0.01507, 0.6131, 0.1186, 0.7659, 0.2037, 0.4062, 0.2762, 0.2269, 0.2105, 0.2345, 0.1307, 0.454, 0.1331, 0.4538, 1.0, 0.6035, 0.997, 0.5605, 0.9429, 0.4608, 0.878, 0.4448, 0.8823, 0.4937, 0.9427, 0.6574, 0.9588, 0.5041, 0.8742, 0.3009, 0.8782, 0.2951, 0.9715, 0.4917, 0.9729, 0.6925, 0.9588, 0.5041, 0.9715, 0.4917, 0.997, 0.5605, 1.0, 0.6035, 0.8742, 0.3009, 0.7398, 0.1385, 0.7536, 0.1063, 0.8038, 0.1608, 0.8782, 0.2951, 0.2762, 0.2269, 0.331, 0.1871, 0.2688, 0.0781, 0.1919, 0.08845, 0.2105, 0.2345, 0.5848, 0.2126, 0.3699, 0.189, 0.331, 0.1871, 0.2762, 0.2269, 0.2037, 0.4062, 0.6632, 0.3456, 0.589, 0.2157, 0.5848, 0.2126, 0.5681, 0.1738, 0.3699, 0.189, 0.3553, 0.01494, 0.2688, 0.0781, 0.331, 0.1871, 0.3699, 0.189, 0.5681, 0.1738, 0.5797, 0.07007, 0.478, 0.01507, 0.878, 0.4448, 0.7963, 0.2322, 0.589, 0.2157, 0.6632, 0.3456, 0.8275, 0.4417, 0.7963, 0.2322, 0.675, 0.07884, 0.5797, 0.07007, 0.5681, 0.1738, 0.5848, 0.2126, 0.589, 0.2157, 0.1134, 0.4785, 0.006056, 0.4867, 0.0, 0.5498, 0.01388, 0.6088, 0.08579, 0.6916, 0.01388, 0.6088, 0.0, 0.5498, 0.005012, 0.5561, 0.01507, 0.6131, 0.09518, 0.1269, 0.0988, 0.1205, 0.1051, 0.1517, 0.04794, 0.264, 0.04429, 0.2291, 0.5999, 0.6506, 0.5929, 0.5998, 0.6259, 0.5438, 0.6354, 0.5431, 0.1465, 0.6021, 0.1363, 0.5543, 0.3392, 0.5877, 0.3537, 0.6042, 0.3676, 0.682, 0.2815, 0.7488, 0.2745, 0.7485, 0.3676, 0.682, 0.3537, 0.6042, 0.5929, 0.5998, 0.5999, 0.6506, 0.5992, 0.6654, 0.478, 0.01507, 0.4649, 0.0, 0.3601, 0.0001942, 0.3553, 0.01494, 0.5754, 0.03271, 0.5017, 0.01578, 0.5559, 0.01121, 0.5799, 0.0141, 0.5267, 0.04936, 0.4564, 0.01764, 0.5017, 0.01578, 0.5754, 0.03271, 0.4478, 0.05992, 0.4188, 0.0182, 0.4564, 0.01764, 0.5267, 0.04936, 0.3591, 0.06193, 0.3857, 0.01796, 0.4188, 0.0182, 0.4478, 0.05992, 0.2823, 0.05495, 0.3546, 0.01701, 0.3857, 0.01796, 0.3591, 0.06193, 0.2369, 0.04055, 0.3242, 0.01509, 0.3546, 0.01701, 0.2823, 0.05495, 0.3553, 0.01494, 0.3601, 0.0001942, 0.2827, 0.004495, 0.2812, 0.004707, 0.187, 0.0856, 0.1919, 0.08845, 0.2688, 0.0781, 0.5799, 0.0141, 0.5559, 0.01121, 0.5653, 0.008839, 0.7536, 0.1063, 0.5799, 0.0141, 0.5653, 0.008839, 0.5469, 0.004391, 0.675, 0.07884, 0.675, 0.07884, 0.5469, 0.004391, 0.4649, 0.0, 0.478, 0.01507, 0.5797, 0.07007, 0.2812, 0.004707, 0.2821, 0.00462, 0.2957, 0.01149, 0.2357, 0.02221, 0.2357, 0.02221, 0.2957, 0.01149, 0.3242, 0.01509, 0.2369, 0.04055, 0.6446, 0.9884, 0.7383, 0.9987, 0.7619, 0.9545, 0.3801, 0.9581, 0.7535, 1.0, 0.7383, 0.9987, 0.6446, 0.9884, 0.3009, 0.9501, 0.3753, 0.9576, 0.3736, 0.9526, 0.3801, 0.9581, 0.3753, 0.9576, 0.2745, 0.7485, 0.2786, 0.7543, 0.3736, 0.9526, 0.3753, 0.9576, 0.3009, 0.9501, 0.1186, 0.7659, 0.01507, 0.6131, 0.005012, 0.5561, 0.01923, 0.5085, 0.04428, 0.5242, 0.1465, 0.6021, 0.2037, 0.4062, 0.1331, 0.4538, 0.1213, 0.4678, 0.1134, 0.4785, 0.08579, 0.6916, 0.1186, 0.7659, 0.3009, 0.9501, 0.6446, 0.9884, 0.7619, 0.9545, 0.9427, 0.6574, 0.8823, 0.4937, 0.8275, 0.4417, 0.6632, 0.3456, 0.5992, 0.6654, 0.8439, 0.8918, 0.7535, 1.0, 0.3801, 0.9581, 0.3736, 0.9526, 0.2786, 0.7543, 0.2815, 0.7488, 0.3676, 0.682, 0.9427, 0.6574, 0.7619, 0.9545, 0.7383, 0.9987, 0.7535, 1.0, 0.8439, 0.8918, 0.9694, 0.6986, 0.9729, 0.6925, 1.0, 0.6035])
me_sphere_010.use_remesh_fix_poles = True
me_sphere_010.use_remesh_preserve_attributes = False
me_sphere_010.use_mirror_vertex_groups = False
me_sphere_010.update()
me_sphere_011 = bpy.data.meshes.new('Sphere.011')
me_sphere_011.from_pydata([(-0.02475, 0.2924, -1.328), (-0.04462, 0.3405, -1.296), (0.06357, 0.2973, -1.114), (-0.09039, 0.3715, -1.27), (-0.021, 0.3547, -1.066), (-0.1498, 0.3772, -1.257), (-0.2069, 0.3559, -1.261), (-0.2465, 0.3134, -1.279), (-0.3094, 0.2473, -1.084), (-0.2578, 0.2611, -1.309), (-0.3303, 0.1506, -1.138), (-0.3571, -0.003752, -0.8889), (-0.2379, 0.213, -1.341), (-0.2936, 0.06173, -1.197), (-0.3091, -0.1199, -0.966), (-0.282, -0.3042, -0.6829), (-0.1922, 0.182, -1.367), (-0.2091, 0.004404, -1.245), (-0.09929, -0.005993, -1.269), (-0.05518, -0.2084, -1.06), (-0.007141, -0.4, -0.7844), (-0.03654, 0.06446, -0.3773), (0.05309, 0.1148, -0.4868), (-0.06931, -0.0913, -0.1926), (-0.2252, -0.4418, -0.4301), (-0.1298, -0.4735, -0.5789), (0.002208, -0.4317, -0.7216), (0.0251, -0.388, -0.7824), (0.2721, -0.1106, -0.6566), (-0.03018, -0.5237, -0.5151), (-0.1615, -0.05524, -0.2898), (-0.07407, -0.09307, -0.1929), (-0.06859, -0.09807, -0.186), (-0.345, -0.09508, -0.7376), (-0.311, -0.07313, -0.5403), (-0.3007, -0.2589, -0.6529), (-0.2248, -0.4427, -0.4208), (-0.2691, -0.1352, -0.3766), (-0.1628, -0.4927, -0.1408), (-0.2631, -0.147, -0.3558), (-0.1327, 0.3663, -1.064), (-0.04222, 0.1239, -0.466), (-0.04254, 0.2713, -0.7754), (-0.1185, 0.3639, -1.045), (-0.2308, 0.3314, -1.088), (-0.2555, 0.3052, -1.058), (-0.04799, 0.1101, -0.4429), (0.09438, 0.2124, -1.18), (0.09894, 0.2022, -1.176), (0.06751, 0.2928, -1.103), (0.07224, 0.2763, -1.128), (0.1937, 0.01715, -0.9652), (0.2724, -0.1092, -0.6558), (0.2752, -0.1119, -0.6358), (0.2772, -0.1134, -0.62), (-0.2053, -0.06619, -1.168), (-0.2335, -0.3371, -0.7103), (-0.2909, -0.1323, -0.9763), (-0.09483, -0.3917, -0.7653), (-0.111, -0.2031, -1.048), (-0.1403, -0.445, -0.6344), (-0.04778, 0.1417, -1.337), (0.06245, -0.1065, -1.107), (-0.03357, 0.01849, -1.265), (-0.001581, 0.2017, -1.318), (0.0885, 0.1542, -1.203), (0.08135, -0.1536, -1.055), (0.08079, -0.1577, -1.051), (0.1853, -0.02161, -0.987), (0.2504, -0.1187, -0.7326), (0.09017, -0.2807, -0.8864), (0.1575, -0.01743, -1.052), (0.1451, -0.03709, -1.055), (0.2382, -0.07284, -0.409), (0.236, -0.07415, -0.4029), (0.2515, -0.241, -0.2369), (0.2694, -0.1954, -0.3299), (0.02597, 0.2913, -0.8791), (0.02203, 0.2652, -0.7894), (0.07999, 0.1203, -0.5095), (0.1773, 0.01687, -0.4618), (0.2324, 0.004003, -0.5727), (0.1028, 0.2414, -0.9375), (0.231, -0.02426, -0.4836), (-0.3162, 0.2055, -0.9947), (-0.3388, 0.08055, -0.8415), (-0.1844, 0.01708, -0.3964), (-0.3097, -0.06715, -0.5369), (-0.2861, -0.09011, -0.4472), (-0.1808, 0.03534, -0.4181), (-0.2668, 0.2592, -0.9726), (-0.08273, 0.3299, -1.325), (-0.1302, 0.1626, -1.371), (-0.1718, 0.1801, -1.371), (-0.02563, 0.2925, -1.328), (-0.02496, 0.2914, -1.328), (-0.1224, 0.3392, -1.326), (-0.1502, 0.3365, -1.33), (-0.1708, 0.3271, -1.334), (-0.1864, 0.3118, -1.34), (-0.1974, 0.2891, -1.346), (-0.201, 0.2543, -1.355), (-0.1867, 0.199, -1.368), (-0.06494, 0.1762, -1.361), (-0.02472, 0.2274, -1.344), (0.0444, -0.3511, 0.00935), (0.0115, -0.575, -0.1005), (-0.0521, -0.5529, -0.01394), (0.1721, -0.3924, -0.02745), (0.04593, -0.3592, 0.01362), (0.0495, -0.5433, -0.03715), (0.04824, -0.3573, 0.01353), (0.006077, -0.5776, -0.03542)], [], [(82, 81, 54, 53, 52, 51, 48, 47, 50, 49), (95, 94, 0), (53, 28, 52), (47, 0, 1, 2, 50), (49, 50, 2), (77, 78, 79, 80, 83, 81, 82), (2, 1, 3, 4), (90, 89, 46, 41, 42, 43, 40, 44, 45), (32, 23, 31), (40, 5, 6, 44), (84, 85, 87, 88, 86, 89, 90), (44, 6, 7, 8, 45), (90, 45, 8, 84), (84, 8, 10, 11, 85), (37, 34, 33, 35, 36, 38, 39), (8, 7, 9, 10), (11, 10, 13, 14), (96, 91, 94, 95, 104, 103, 92, 93, 102, 101, 100, 99, 98, 97), (33, 11, 14, 15, 35), (10, 9, 12, 13), (13, 12, 16, 17), (55, 59, 58, 60, 56, 57), (55, 17, 18, 19, 59), (58, 59, 19, 20), (26, 20, 27), (36, 35, 15, 24), (87, 85, 11, 33, 34), (77, 4, 43, 42, 78), (21, 22, 41, 46), (79, 78, 42, 41, 22), (4, 3, 5, 40, 43), (76, 73, 74, 75), (69, 68, 51, 52, 28), (25, 60, 58, 20, 26, 29), (15, 14, 57, 56), (24, 15, 56, 60, 25), (14, 13, 17, 55, 57), (68, 71, 65, 48, 51), (66, 72, 71, 68, 69, 70, 67), (66, 62, 72), (64, 65, 71, 72, 62, 63, 61), (20, 19, 67, 70, 27), (19, 18, 63, 62, 66, 67), (54, 81, 83, 73, 76), (73, 83, 80, 74), (49, 2, 4, 77, 82), (37, 88, 87, 34), (21, 46, 89, 86, 30, 31, 23), (30, 86, 88, 37, 39), (61, 103, 104, 64), (12, 101, 102, 16), (9, 100, 101, 12), (7, 99, 100, 9), (6, 98, 99, 7), (5, 97, 98, 6), (3, 96, 97, 5), (64, 104, 95, 0, 47, 48, 65), (16, 102, 93), (17, 16, 93, 92, 18), (18, 92, 103, 61, 63), (0, 94, 91, 1), (1, 91, 96, 3), (110, 112, 106), (109, 107, 112, 110, 108, 111), (105, 109, 111), (23, 32, 105, 111, 108, 75, 74, 80, 79, 22, 21), (69, 28, 53, 54, 76, 75, 108, 110, 106, 29, 26, 27, 70), (39, 38, 107, 109, 105, 32, 31, 30), (29, 106, 112, 107, 38, 36, 24, 25)])
_uv = me_sphere_011.uv_layers.new(name='UVMap')
_uv.uv.foreach_set('vector', [0.04429, 0.2291, 0.006056, 0.4867, 0.1134, 0.4785, 0.1213, 0.4678, 0.1307, 0.454, 0.2105, 0.2345, 0.1919, 0.08845, 0.187, 0.0856, 0.118, 0.1134, 0.09518, 0.1269, 0.2827, 0.004495, 0.2821, 0.00462, 0.2812, 0.004707, 0.1213, 0.4678, 0.1331, 0.4538, 0.1307, 0.454, 0.187, 0.0856, 0.2812, 0.004707, 0.2357, 0.02221, 0.0988, 0.1205, 0.118, 0.1134, 0.09518, 0.1269, 0.118, 0.1134, 0.0988, 0.1205, 0.04794, 0.264, 0.04281, 0.3206, 0.01923, 0.5085, 0.005012, 0.5561, 0.0, 0.5498, 0.006056, 0.4867, 0.04429, 0.2291, 0.0988, 0.1205, 0.2357, 0.02221, 0.2369, 0.04055, 0.1051, 0.1517, 0.4022, 0.2404, 0.3392, 0.5877, 0.1363, 0.5543, 0.1253, 0.5379, 0.09645, 0.3326, 0.1827, 0.173, 0.2013, 0.1634, 0.3389, 0.1638, 0.3769, 0.1862, 0.2786, 0.7543, 0.2745, 0.7485, 0.2815, 0.7488, 0.2013, 0.1634, 0.2823, 0.05495, 0.3591, 0.06193, 0.3389, 0.1638, 0.5133, 0.2393, 0.6097, 0.345, 0.6259, 0.5438, 0.5929, 0.5998, 0.3537, 0.6042, 0.3392, 0.5877, 0.4022, 0.2404, 0.3389, 0.1638, 0.3591, 0.06193, 0.4478, 0.05992, 0.4975, 0.1838, 0.3769, 0.1862, 0.4022, 0.2404, 0.3769, 0.1862, 0.4975, 0.1838, 0.5133, 0.2393, 0.5133, 0.2393, 0.4975, 0.1838, 0.6447, 0.1664, 0.7425, 0.3322, 0.6097, 0.345, 0.5999, 0.6506, 0.6354, 0.5431, 0.7761, 0.4342, 0.9029, 0.5139, 0.9694, 0.6986, 0.8439, 0.8918, 0.5992, 0.6654, 0.4975, 0.1838, 0.4478, 0.05992, 0.5267, 0.04936, 0.6447, 0.1664, 0.7425, 0.3322, 0.6447, 0.1664, 0.7398, 0.1385, 0.8742, 0.3009, 0.3242, 0.01509, 0.2957, 0.01149, 0.2821, 0.00462, 0.2827, 0.004495, 0.3601, 0.0001942, 0.4649, 0.0, 0.5469, 0.004391, 0.5653, 0.008839, 0.5559, 0.01121, 0.5017, 0.01578, 0.4564, 0.01764, 0.4188, 0.0182, 0.3857, 0.01796, 0.3546, 0.01701, 0.7761, 0.4342, 0.7425, 0.3322, 0.8742, 0.3009, 0.9588, 0.5041, 0.9029, 0.5139, 0.6447, 0.1664, 0.5267, 0.04936, 0.5754, 0.03271, 0.7398, 0.1385, 0.7398, 0.1385, 0.5754, 0.03271, 0.5799, 0.0141, 0.7536, 0.1063, 0.8038, 0.1608, 0.8371, 0.2449, 0.9429, 0.4608, 0.997, 0.5605, 0.9715, 0.4917, 0.8782, 0.2951, 0.8038, 0.1608, 0.7536, 0.1063, 0.675, 0.07884, 0.7963, 0.2322, 0.8371, 0.2449, 0.9429, 0.4608, 0.8371, 0.2449, 0.7963, 0.2322, 0.878, 0.4448, 0.8823, 0.4937, 0.878, 0.4448, 0.8275, 0.4417, 0.9694, 0.6986, 0.9029, 0.5139, 0.9588, 0.5041, 0.9729, 0.6925, 0.6259, 0.5438, 0.6097, 0.345, 0.7425, 0.3322, 0.7761, 0.4342, 0.6354, 0.5431, 0.04794, 0.264, 0.1051, 0.1517, 0.1827, 0.173, 0.09645, 0.3326, 0.04281, 0.3206, 0.1465, 0.6021, 0.04428, 0.5242, 0.1253, 0.5379, 0.1363, 0.5543, 0.01923, 0.5085, 0.04281, 0.3206, 0.09645, 0.3326, 0.1253, 0.5379, 0.04428, 0.5242, 0.1051, 0.1517, 0.2369, 0.04055, 0.2823, 0.05495, 0.2013, 0.1634, 0.1827, 0.173, 0.08579, 0.6916, 0.01388, 0.6088, 0.01507, 0.6131, 0.1186, 0.7659, 0.2037, 0.4062, 0.2762, 0.2269, 0.2105, 0.2345, 0.1307, 0.454, 0.1331, 0.4538, 1.0, 0.6035, 0.997, 0.5605, 0.9429, 0.4608, 0.878, 0.4448, 0.8823, 0.4937, 0.9427, 0.6574, 0.9588, 0.5041, 0.8742, 0.3009, 0.8782, 0.2951, 0.9715, 0.4917, 0.9729, 0.6925, 0.9588, 0.5041, 0.9715, 0.4917, 0.997, 0.5605, 1.0, 0.6035, 0.8742, 0.3009, 0.7398, 0.1385, 0.7536, 0.1063, 0.8038, 0.1608, 0.8782, 0.2951, 0.2762, 0.2269, 0.331, 0.1871, 0.2688, 0.0781, 0.1919, 0.08845, 0.2105, 0.2345, 0.5848, 0.2126, 0.3699, 0.189, 0.331, 0.1871, 0.2762, 0.2269, 0.2037, 0.4062, 0.6632, 0.3456, 0.589, 0.2157, 0.5848, 0.2126, 0.5681, 0.1738, 0.3699, 0.189, 0.3553, 0.01494, 0.2688, 0.0781, 0.331, 0.1871, 0.3699, 0.189, 0.5681, 0.1738, 0.5797, 0.07007, 0.478, 0.01507, 0.878, 0.4448, 0.7963, 0.2322, 0.589, 0.2157, 0.6632, 0.3456, 0.8275, 0.4417, 0.7963, 0.2322, 0.675, 0.07884, 0.5797, 0.07007, 0.5681, 0.1738, 0.5848, 0.2126, 0.589, 0.2157, 0.1134, 0.4785, 0.006056, 0.4867, 0.0, 0.5498, 0.01388, 0.6088, 0.08579, 0.6916, 0.01388, 0.6088, 0.0, 0.5498, 0.005012, 0.5561, 0.01507, 0.6131, 0.09518, 0.1269, 0.0988, 0.1205, 0.1051, 0.1517, 0.04794, 0.264, 0.04429, 0.2291, 0.5999, 0.6506, 0.5929, 0.5998, 0.6259, 0.5438, 0.6354, 0.5431, 0.1465, 0.6021, 0.1363, 0.5543, 0.3392, 0.5877, 0.3537, 0.6042, 0.3676, 0.682, 0.2815, 0.7488, 0.2745, 0.7485, 0.3676, 0.682, 0.3537, 0.6042, 0.5929, 0.5998, 0.5999, 0.6506, 0.5992, 0.6654, 0.478, 0.01507, 0.4649, 0.0, 0.3601, 0.0001942, 0.3553, 0.01494, 0.5754, 0.03271, 0.5017, 0.01578, 0.5559, 0.01121, 0.5799, 0.0141, 0.5267, 0.04936, 0.4564, 0.01764, 0.5017, 0.01578, 0.5754, 0.03271, 0.4478, 0.05992, 0.4188, 0.0182, 0.4564, 0.01764, 0.5267, 0.04936, 0.3591, 0.06193, 0.3857, 0.01796, 0.4188, 0.0182, 0.4478, 0.05992, 0.2823, 0.05495, 0.3546, 0.01701, 0.3857, 0.01796, 0.3591, 0.06193, 0.2369, 0.04055, 0.3242, 0.01509, 0.3546, 0.01701, 0.2823, 0.05495, 0.3553, 0.01494, 0.3601, 0.0001942, 0.2827, 0.004495, 0.2812, 0.004707, 0.187, 0.0856, 0.1919, 0.08845, 0.2688, 0.0781, 0.5799, 0.0141, 0.5559, 0.01121, 0.5653, 0.008839, 0.7536, 0.1063, 0.5799, 0.0141, 0.5653, 0.008839, 0.5469, 0.004391, 0.675, 0.07884, 0.675, 0.07884, 0.5469, 0.004391, 0.4649, 0.0, 0.478, 0.01507, 0.5797, 0.07007, 0.2812, 0.004707, 0.2821, 0.00462, 0.2957, 0.01149, 0.2357, 0.02221, 0.2357, 0.02221, 0.2957, 0.01149, 0.3242, 0.01509, 0.2369, 0.04055, 0.6446, 0.9884, 0.7383, 0.9987, 0.7619, 0.9545, 0.3801, 0.9581, 0.7535, 1.0, 0.7383, 0.9987, 0.6446, 0.9884, 0.3009, 0.9501, 0.3753, 0.9576, 0.3736, 0.9526, 0.3801, 0.9581, 0.3753, 0.9576, 0.2745, 0.7485, 0.2786, 0.7543, 0.3736, 0.9526, 0.3753, 0.9576, 0.3009, 0.9501, 0.1186, 0.7659, 0.01507, 0.6131, 0.005012, 0.5561, 0.01923, 0.5085, 0.04428, 0.5242, 0.1465, 0.6021, 0.2037, 0.4062, 0.1331, 0.4538, 0.1213, 0.4678, 0.1134, 0.4785, 0.08579, 0.6916, 0.1186, 0.7659, 0.3009, 0.9501, 0.6446, 0.9884, 0.7619, 0.9545, 0.9427, 0.6574, 0.8823, 0.4937, 0.8275, 0.4417, 0.6632, 0.3456, 0.5992, 0.6654, 0.8439, 0.8918, 0.7535, 1.0, 0.3801, 0.9581, 0.3736, 0.9526, 0.2786, 0.7543, 0.2815, 0.7488, 0.3676, 0.682, 0.9427, 0.6574, 0.7619, 0.9545, 0.7383, 0.9987, 0.7535, 1.0, 0.8439, 0.8918, 0.9694, 0.6986, 0.9729, 0.6925, 1.0, 0.6035])
me_sphere_011.use_remesh_fix_poles = True
me_sphere_011.use_remesh_preserve_attributes = False
me_sphere_011.use_mirror_vertex_groups = False
me_sphere_011.update()
me_sphere_014 = bpy.data.meshes.new('Sphere.014')
me_sphere_014.from_pydata([(0.2872, 0.8324, -1.374), (0.335, 0.7985, -1.357), (0.2916, 0.7978, -1.145), (0.3954, 0.7909, -1.352), (0.4032, 0.7837, -1.136), (0.4522, 0.8116, -1.361), (0.4901, 0.8551, -1.38), (0.4991, 0.9097, -1.406), (0.5948, 1.003, -1.237), (0.4766, 0.9608, -1.431), (0.5534, 1.098, -1.283), (0.6016, 1.257, -1.04), (0.4288, 0.9946, -1.448), (0.465, 1.16, -1.314), (0.4862, 1.339, -1.082), (0.4892, 1.504, -0.7856), (0.3684, 1.002, -1.453), (0.3534, 1.174, -1.323), (0.2485, 1.136, -1.307), (0.2034, 1.307, -1.072), (0.183, 1.47, -0.7757), (0.5438, 1.077, -0.4629), (0.45, 0.9893, -0.541), (0.5735, 1.238, -0.2825), (0.4756, 1.613, -0.5136), (0.3293, 1.596, -0.6163), (0.1846, 1.497, -0.71), (0.1616, 1.445, -0.7644), (0.1131, 1.094, -0.5977), (0.248, 1.601, -0.5169), (0.6308, 1.241, -0.4088), (0.5766, 1.242, -0.2842), (0.5725, 1.244, -0.2752), (0.6082, 1.34, -0.8837), (0.6593, 1.313, -0.6908), (0.5342, 1.472, -0.7695), (0.4783, 1.614, -0.5047), (0.6573, 1.357, -0.5163), (0.5059, 1.643, -0.2163), (0.6549, 1.365, -0.4934), (0.5024, 0.821, -1.173), (0.5411, 1.023, -0.5549), (0.4911, 0.8785, -0.8619), (0.4964, 0.8177, -1.15), (0.5618, 0.8935, -1.225), (0.5826, 0.9288, -1.202), (0.5486, 1.038, -0.5336), (0.2072, 0.8591, -1.186), (0.2006, 0.8665, -1.18), (0.2903, 0.8006, -1.133), (0.2708, 0.8126, -1.153), (0.1208, 1.001, -0.9279), (0.1137, 1.092, -0.5971), (0.1174, 1.094, -0.5771), (0.1208, 1.095, -0.5615), (0.3488, 1.239, -1.242), (0.4252, 1.512, -0.7908), (0.4621, 1.342, -1.084), (0.2668, 1.5, -0.7885), (0.2567, 1.327, -1.081), (0.33, 1.573, -0.6752), (0.2413, 0.978, -1.372), (0.1294, 1.164, -1.09), (0.2049, 1.086, -1.284), (0.234, 0.9048, -1.346), (0.18, 0.9134, -1.203), (0.1129, 1.2, -1.029), (0.113, 1.204, -1.025), (0.1042, 1.039, -0.9463), (0.1008, 1.108, -0.6749), (0.1138, 1.317, -0.8526), (0.1061, 1.044, -1.017), (0.1071, 1.067, -1.022), (0.2456, 1.083, -0.3828), (0.2491, 1.085, -0.3776), (0.2271, 1.235, -0.197), (0.1975, 1.183, -0.2833), (0.4048, 0.8275, -0.938), (0.4294, 0.856, -0.8524), (0.4216, 0.9721, -0.5537), (0.3146, 1.026, -0.4636), (0.2234, 1.01, -0.547), (0.2989, 0.8378, -0.9604), (0.2449, 1.039, -0.4608), (0.6152, 1.047, -1.151), (0.6378, 1.175, -1.0), (0.6416, 1.182, -0.5248), (0.6619, 1.307, -0.688), (0.6647, 1.321, -0.5934), (0.6383, 1.163, -0.5462), (0.6037, 0.9782, -1.12), (0.3523, 0.8234, -1.395), (0.3069, 0.9932, -1.434), (0.349, 0.9952, -1.45), (0.2879, 0.8326, -1.375), (0.2868, 0.8333, -1.374), (0.3889, 0.8318, -1.411), (0.4098, 0.846, -1.424), (0.4216, 0.8631, -1.433), (0.4266, 0.8834, -1.442), (0.4241, 0.9084, -1.449), (0.4096, 0.941, -1.455), (0.3704, 0.9844, -1.455), (0.2613, 0.9534, -1.404), (0.2546, 0.8905, -1.381), (0.4439, 1.432, -0.02363), (0.3404, 1.644, -0.1097), (0.4338, 1.654, -0.05312), (0.3066, 1.413, -0.009734), (0.4408, 1.438, -0.01813), (0.3442, 1.601, -0.04165), (0.4396, 1.436, -0.01766), (0.3671, 1.651, -0.05047)], [], [(82, 81, 54, 53, 52, 51, 48, 47, 50, 49), (95, 94, 0), (53, 28, 52), (47, 0, 1, 2, 50), (49, 50, 2), (77, 78, 79, 80, 83, 81, 82), (2, 1, 3, 4), (90, 89, 46, 41, 42, 43, 40, 44, 45), (32, 23, 31), (40, 5, 6, 44), (84, 85, 87, 88, 86, 89, 90), (44, 6, 7, 8, 45), (90, 45, 8, 84), (84, 8, 10, 11, 85), (37, 34, 33, 35, 36, 38, 39), (8, 7, 9, 10), (11, 10, 13, 14), (96, 91, 94, 95, 104, 103, 92, 93, 102, 101, 100, 99, 98, 97), (33, 11, 14, 15, 35), (10, 9, 12, 13), (13, 12, 16, 17), (55, 59, 58, 60, 56, 57), (55, 17, 18, 19, 59), (58, 59, 19, 20), (26, 20, 27), (36, 35, 15, 24), (87, 85, 11, 33, 34), (77, 4, 43, 42, 78), (21, 22, 41, 46), (79, 78, 42, 41, 22), (4, 3, 5, 40, 43), (76, 73, 74, 75), (69, 68, 51, 52, 28), (25, 60, 58, 20, 26, 29), (15, 14, 57, 56), (24, 15, 56, 60, 25), (14, 13, 17, 55, 57), (68, 71, 65, 48, 51), (66, 72, 71, 68, 69, 70, 67), (66, 62, 72), (64, 65, 71, 72, 62, 63, 61), (20, 19, 67, 70, 27), (19, 18, 63, 62, 66, 67), (54, 81, 83, 73, 76), (73, 83, 80, 74), (49, 2, 4, 77, 82), (37, 88, 87, 34), (21, 46, 89, 86, 30, 31, 23), (30, 86, 88, 37, 39), (61, 103, 104, 64), (12, 101, 102, 16), (9, 100, 101, 12), (7, 99, 100, 9), (6, 98, 99, 7), (5, 97, 98, 6), (3, 96, 97, 5), (64, 104, 95, 0, 47, 48, 65), (16, 102, 93), (17, 16, 93, 92, 18), (18, 92, 103, 61, 63), (0, 94, 91, 1), (1, 91, 96, 3), (110, 112, 106), (109, 107, 112, 110, 108, 111), (105, 109, 111), (23, 32, 105, 111, 108, 75, 74, 80, 79, 22, 21), (69, 28, 53, 54, 76, 75, 108, 110, 106, 29, 26, 27, 70), (39, 38, 107, 109, 105, 32, 31, 30), (29, 106, 112, 107, 38, 36, 24, 25)])
_uv = me_sphere_014.uv_layers.new(name='UVMap')
_uv.uv.foreach_set('vector', [0.04429, 0.2291, 0.006056, 0.4867, 0.1134, 0.4785, 0.1213, 0.4678, 0.1307, 0.454, 0.2105, 0.2345, 0.1919, 0.08845, 0.187, 0.0856, 0.118, 0.1134, 0.09518, 0.1269, 0.2827, 0.004495, 0.2821, 0.00462, 0.2812, 0.004707, 0.1213, 0.4678, 0.1331, 0.4538, 0.1307, 0.454, 0.187, 0.0856, 0.2812, 0.004707, 0.2357, 0.02221, 0.0988, 0.1205, 0.118, 0.1134, 0.09518, 0.1269, 0.118, 0.1134, 0.0988, 0.1205, 0.04794, 0.264, 0.04281, 0.3206, 0.01923, 0.5085, 0.005012, 0.5561, 0.0, 0.5498, 0.006056, 0.4867, 0.04429, 0.2291, 0.0988, 0.1205, 0.2357, 0.02221, 0.2369, 0.04055, 0.1051, 0.1517, 0.4022, 0.2404, 0.3392, 0.5877, 0.1363, 0.5543, 0.1253, 0.5379, 0.09645, 0.3326, 0.1827, 0.173, 0.2013, 0.1634, 0.3389, 0.1638, 0.3769, 0.1862, 0.2786, 0.7543, 0.2745, 0.7485, 0.2815, 0.7488, 0.2013, 0.1634, 0.2823, 0.05495, 0.3591, 0.06193, 0.3389, 0.1638, 0.5133, 0.2393, 0.6097, 0.345, 0.6259, 0.5438, 0.5929, 0.5998, 0.3537, 0.6042, 0.3392, 0.5877, 0.4022, 0.2404, 0.3389, 0.1638, 0.3591, 0.06193, 0.4478, 0.05992, 0.4975, 0.1838, 0.3769, 0.1862, 0.4022, 0.2404, 0.3769, 0.1862, 0.4975, 0.1838, 0.5133, 0.2393, 0.5133, 0.2393, 0.4975, 0.1838, 0.6447, 0.1664, 0.7425, 0.3322, 0.6097, 0.345, 0.5999, 0.6506, 0.6354, 0.5431, 0.7761, 0.4342, 0.9029, 0.5139, 0.9694, 0.6986, 0.8439, 0.8918, 0.5992, 0.6654, 0.4975, 0.1838, 0.4478, 0.05992, 0.5267, 0.04936, 0.6447, 0.1664, 0.7425, 0.3322, 0.6447, 0.1664, 0.7398, 0.1385, 0.8742, 0.3009, 0.3242, 0.01509, 0.2957, 0.01149, 0.2821, 0.00462, 0.2827, 0.004495, 0.3601, 0.0001942, 0.4649, 0.0, 0.5469, 0.004391, 0.5653, 0.008839, 0.5559, 0.01121, 0.5017, 0.01578, 0.4564, 0.01764, 0.4188, 0.0182, 0.3857, 0.01796, 0.3546, 0.01701, 0.7761, 0.4342, 0.7425, 0.3322, 0.8742, 0.3009, 0.9588, 0.5041, 0.9029, 0.5139, 0.6447, 0.1664, 0.5267, 0.04936, 0.5754, 0.03271, 0.7398, 0.1385, 0.7398, 0.1385, 0.5754, 0.03271, 0.5799, 0.0141, 0.7536, 0.1063, 0.8038, 0.1608, 0.8371, 0.2449, 0.9429, 0.4608, 0.997, 0.5605, 0.9715, 0.4917, 0.8782, 0.2951, 0.8038, 0.1608, 0.7536, 0.1063, 0.675, 0.07884, 0.7963, 0.2322, 0.8371, 0.2449, 0.9429, 0.4608, 0.8371, 0.2449, 0.7963, 0.2322, 0.878, 0.4448, 0.8823, 0.4937, 0.878, 0.4448, 0.8275, 0.4417, 0.9694, 0.6986, 0.9029, 0.5139, 0.9588, 0.5041, 0.9729, 0.6925, 0.6259, 0.5438, 0.6097, 0.345, 0.7425, 0.3322, 0.7761, 0.4342, 0.6354, 0.5431, 0.04794, 0.264, 0.1051, 0.1517, 0.1827, 0.173, 0.09645, 0.3326, 0.04281, 0.3206, 0.1465, 0.6021, 0.04428, 0.5242, 0.1253, 0.5379, 0.1363, 0.5543, 0.01923, 0.5085, 0.04281, 0.3206, 0.09645, 0.3326, 0.1253, 0.5379, 0.04428, 0.5242, 0.1051, 0.1517, 0.2369, 0.04055, 0.2823, 0.05495, 0.2013, 0.1634, 0.1827, 0.173, 0.08579, 0.6916, 0.01388, 0.6088, 0.01507, 0.6131, 0.1186, 0.7659, 0.2037, 0.4062, 0.2762, 0.2269, 0.2105, 0.2345, 0.1307, 0.454, 0.1331, 0.4538, 1.0, 0.6035, 0.997, 0.5605, 0.9429, 0.4608, 0.878, 0.4448, 0.8823, 0.4937, 0.9427, 0.6574, 0.9588, 0.5041, 0.8742, 0.3009, 0.8782, 0.2951, 0.9715, 0.4917, 0.9729, 0.6925, 0.9588, 0.5041, 0.9715, 0.4917, 0.997, 0.5605, 1.0, 0.6035, 0.8742, 0.3009, 0.7398, 0.1385, 0.7536, 0.1063, 0.8038, 0.1608, 0.8782, 0.2951, 0.2762, 0.2269, 0.331, 0.1871, 0.2688, 0.0781, 0.1919, 0.08845, 0.2105, 0.2345, 0.5848, 0.2126, 0.3699, 0.189, 0.331, 0.1871, 0.2762, 0.2269, 0.2037, 0.4062, 0.6632, 0.3456, 0.589, 0.2157, 0.5848, 0.2126, 0.5681, 0.1738, 0.3699, 0.189, 0.3553, 0.01494, 0.2688, 0.0781, 0.331, 0.1871, 0.3699, 0.189, 0.5681, 0.1738, 0.5797, 0.07007, 0.478, 0.01507, 0.878, 0.4448, 0.7963, 0.2322, 0.589, 0.2157, 0.6632, 0.3456, 0.8275, 0.4417, 0.7963, 0.2322, 0.675, 0.07884, 0.5797, 0.07007, 0.5681, 0.1738, 0.5848, 0.2126, 0.589, 0.2157, 0.1134, 0.4785, 0.006056, 0.4867, 0.0, 0.5498, 0.01388, 0.6088, 0.08579, 0.6916, 0.01388, 0.6088, 0.0, 0.5498, 0.005012, 0.5561, 0.01507, 0.6131, 0.09518, 0.1269, 0.0988, 0.1205, 0.1051, 0.1517, 0.04794, 0.264, 0.04429, 0.2291, 0.5999, 0.6506, 0.5929, 0.5998, 0.6259, 0.5438, 0.6354, 0.5431, 0.1465, 0.6021, 0.1363, 0.5543, 0.3392, 0.5877, 0.3537, 0.6042, 0.3676, 0.682, 0.2815, 0.7488, 0.2745, 0.7485, 0.3676, 0.682, 0.3537, 0.6042, 0.5929, 0.5998, 0.5999, 0.6506, 0.5992, 0.6654, 0.478, 0.01507, 0.4649, 0.0, 0.3601, 0.0001942, 0.3553, 0.01494, 0.5754, 0.03271, 0.5017, 0.01578, 0.5559, 0.01121, 0.5799, 0.0141, 0.5267, 0.04936, 0.4564, 0.01764, 0.5017, 0.01578, 0.5754, 0.03271, 0.4478, 0.05992, 0.4188, 0.0182, 0.4564, 0.01764, 0.5267, 0.04936, 0.3591, 0.06193, 0.3857, 0.01796, 0.4188, 0.0182, 0.4478, 0.05992, 0.2823, 0.05495, 0.3546, 0.01701, 0.3857, 0.01796, 0.3591, 0.06193, 0.2369, 0.04055, 0.3242, 0.01509, 0.3546, 0.01701, 0.2823, 0.05495, 0.3553, 0.01494, 0.3601, 0.0001942, 0.2827, 0.004495, 0.2812, 0.004707, 0.187, 0.0856, 0.1919, 0.08845, 0.2688, 0.0781, 0.5799, 0.0141, 0.5559, 0.01121, 0.5653, 0.008839, 0.7536, 0.1063, 0.5799, 0.0141, 0.5653, 0.008839, 0.5469, 0.004391, 0.675, 0.07884, 0.675, 0.07884, 0.5469, 0.004391, 0.4649, 0.0, 0.478, 0.01507, 0.5797, 0.07007, 0.2812, 0.004707, 0.2821, 0.00462, 0.2957, 0.01149, 0.2357, 0.02221, 0.2357, 0.02221, 0.2957, 0.01149, 0.3242, 0.01509, 0.2369, 0.04055, 0.6446, 0.9884, 0.7383, 0.9987, 0.7619, 0.9545, 0.3801, 0.9581, 0.7535, 1.0, 0.7383, 0.9987, 0.6446, 0.9884, 0.3009, 0.9501, 0.3753, 0.9576, 0.3736, 0.9526, 0.3801, 0.9581, 0.3753, 0.9576, 0.2745, 0.7485, 0.2786, 0.7543, 0.3736, 0.9526, 0.3753, 0.9576, 0.3009, 0.9501, 0.1186, 0.7659, 0.01507, 0.6131, 0.005012, 0.5561, 0.01923, 0.5085, 0.04428, 0.5242, 0.1465, 0.6021, 0.2037, 0.4062, 0.1331, 0.4538, 0.1213, 0.4678, 0.1134, 0.4785, 0.08579, 0.6916, 0.1186, 0.7659, 0.3009, 0.9501, 0.6446, 0.9884, 0.7619, 0.9545, 0.9427, 0.6574, 0.8823, 0.4937, 0.8275, 0.4417, 0.6632, 0.3456, 0.5992, 0.6654, 0.8439, 0.8918, 0.7535, 1.0, 0.3801, 0.9581, 0.3736, 0.9526, 0.2786, 0.7543, 0.2815, 0.7488, 0.3676, 0.682, 0.9427, 0.6574, 0.7619, 0.9545, 0.7383, 0.9987, 0.7535, 1.0, 0.8439, 0.8918, 0.9694, 0.6986, 0.9729, 0.6925, 1.0, 0.6035])
me_sphere_014.use_remesh_fix_poles = True
me_sphere_014.use_remesh_preserve_attributes = False
me_sphere_014.use_mirror_vertex_groups = False
me_sphere_014.update()

# ---- objects
ob_sphere = bpy.data.objects.new('Sphere', me_sphere_002)
ob_sphere_001 = bpy.data.objects.new('Sphere.001', me_sphere_003)
ob_sphere_002 = bpy.data.objects.new('Sphere.002', me_sphere_007)
ob_sphere_003 = bpy.data.objects.new('Sphere.003', me_sphere_008)
ob_sphere_004 = bpy.data.objects.new('Sphere.004', me_sphere_009)
ob_sphere_005 = bpy.data.objects.new('Sphere.005', me_sphere_010)
ob_sphere_006 = bpy.data.objects.new('Sphere.006', me_sphere_011)
ob_sphere_007 = bpy.data.objects.new('Sphere.007', me_sphere_014)

# ---- transforms, parenting, visibility, modifiers, constraints
ob_sphere.location = (2.617, 0.2678, 0.1305)
ob_sphere.lineart.crease_threshold = 0.0
ob_sphere_001.location = (2.617, 0.2678, 0.1305)
ob_sphere_001.lineart.crease_threshold = 0.0
ob_sphere_002.location = (2.617, 0.2678, 0.1305)
ob_sphere_002.lineart.crease_threshold = 0.0
ob_sphere_003.location = (2.617, 0.2678, 0.1305)
ob_sphere_003.lineart.crease_threshold = 0.0
ob_sphere_004.location = (2.617, 0.2678, 0.1305)
ob_sphere_004.lineart.crease_threshold = 0.0
ob_sphere_005.location = (2.617, 0.2678, 0.1305)
ob_sphere_005.lineart.crease_threshold = 0.0
ob_sphere_006.location = (2.617, 0.2678, 0.1305)
ob_sphere_006.lineart.crease_threshold = 0.0
ob_sphere_007.location = (2.617, 0.2678, 0.1305)
ob_sphere_007.lineart.crease_threshold = 0.0

# ---- collection membership
col_collection.objects.link(ob_sphere)
col_collection.objects.link(ob_sphere_001)
col_collection.objects.link(ob_sphere_002)
col_collection.objects.link(ob_sphere_003)
col_collection.objects.link(ob_sphere_004)
col_collection.objects.link(ob_sphere_005)
col_collection.objects.link(ob_sphere_006)
col_collection.objects.link(ob_sphere_007)

# ---- scene / render settings (as saved in the file)
scene.frame_start = 1; scene.frame_end = 250; scene.frame_set(36)
scene.render.engine = 'BLENDER_EEVEE_NEXT'
scene.cycles.use_denoising = False
scene.cycles.samples = 128
scene.cycles.sampling_pattern = 'TABULATED_SOBOL'
scene.cycles.use_adaptive_sampling = False
scene.cycles.use_light_tree = False
scene.view_settings.view_transform = 'Filmic'
bpy.context.view_layer.update()

# ---- added for rendering (the .blend has no active camera and no usable light): camera, sun
cam_auto = bpy.data.cameras.new('AutoCamera')
cam_auto.lens = 50.0
cam_auto.sensor_width = 36.0
cam_auto.clip_end = 1000.0
ob_auto_camera = bpy.data.objects.new('AutoCamera', cam_auto)
scene.collection.objects.link(ob_auto_camera)
ob_auto_camera.location = (7.97943, -5.74315, 4.29871)
ob_auto_camera.rotation_euler = (1.09748, -7.21219e-08, 0.694738)
scene.camera = ob_auto_camera
light_auto_sun = bpy.data.lights.new('AutoSun', 'SUN')
light_auto_sun.energy = 3.0
light_auto_sun.angle = 0.0523599
ob_auto_sun = bpy.data.objects.new('AutoSun', light_auto_sun)
scene.collection.objects.link(ob_auto_sun)
ob_auto_sun.rotation_euler = (0.872665, 0.174533, 0.523599)
bpy.context.view_layer.update()
